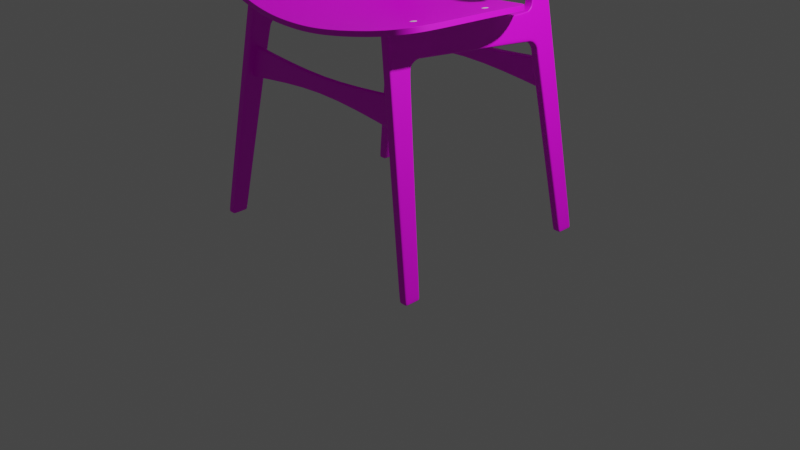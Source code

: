 # Source: part_8.blend  (saved by Blender 2.82.7; exported with 4.5.12 LTS)
import bpy
from mathutils import Matrix  # noqa: F401  (used for matrix-valued properties, if any)

bpy.ops.wm.read_factory_settings(use_empty=True)
scene = bpy.context.scene
scene.name = 'Scene'

# ---- collections
col_collection = bpy.data.collections.new('Collection'); scene.collection.children.link(col_collection)
col_references = bpy.data.collections.new('References'); scene.collection.children.link(col_references)
col_chair = bpy.data.collections.new('Chair'); scene.collection.children.link(col_chair)

# ---- images (referenced by path relative to the original .blend; pixels are not part of the script)
import os
ASSET_DIR = os.environ.get("B2B_ASSET_DIR", "")  # directory of the original .blend (textures are referenced by path, not embedded)
HERE = os.path.dirname(os.path.abspath(__file__))  # packed textures are extracted next to this script under _unpacked/

def load_image(name, relpath, width, height, colorspace="sRGB"):
    """Load a texture the original file referenced (path relative to the .blend, or extracted next to this script)."""
    p = next((c for c in (os.path.join(HERE, relpath), os.path.join(ASSET_DIR, relpath)) if relpath and os.path.exists(c)), "")
    if p:
        img = bpy.data.images.load(p, check_existing=True)
        img.name = name
    else:  # same state as the original file: an image datablock whose file is absent (Cycles renders it pink)
        img = bpy.data.images.new(name, width, height)
        img.source = "FILE"
        img.filepath = "//" + (relpath or name)
    img.colorspace_settings.name = colorspace
    return img
img_woodquarteredchiffon001_col_3k_jpg = load_image('WoodQuarteredChiffon001_COL_3K.jpg', 'Textures/WoodQuarteredChiffon001/REGULAR/3K/WoodQuarteredChiffon001_COL_3K.jpg', 1024, 1024, 'sRGB')

# ---- materials (node trees are filled in below, after node groups)
mat_material = bpy.data.materials.new('Material')
mat_material.use_transparent_shadow = False

# ---- node groups
ng_auto_smooth = bpy.data.node_groups.new('Auto Smooth', 'GeometryNodeTree')
_s = ng_auto_smooth.interface.new_socket(name='Geometry', in_out='OUTPUT', socket_type='NodeSocketGeometry')
_s = ng_auto_smooth.interface.new_socket(name='Geometry', in_out='INPUT', socket_type='NodeSocketGeometry')
_s = ng_auto_smooth.interface.new_socket(name='Angle', in_out='INPUT', socket_type='NodeSocketFloat')
_s.subtype = 'ANGLE'
_s.min_value = 0.0
_s.max_value = 3.142
ng_auto_smooth.is_modifier = True
_N = ng_auto_smooth.nodes; _L = ng_auto_smooth.links
n0 = _N.new('NodeGroupOutput'); n0.name = 'Group Output'; n0.location = (480, -100)
n1 = _N.new('NodeGroupInput'); n1.name = 'Group Input'; n1.location = (-420, -300)
n2 = _N.new('NodeGroupInput'); n2.name = 'Group Input.001'; n2.location = (-60, -100)
n3 = _N.new('GeometryNodeSetShadeSmooth'); n3.name = 'Set Shade Smooth'; n3.location = (120, -100)
n3.domain = 'EDGE'
n4 = _N.new('GeometryNodeSetShadeSmooth'); n4.name = 'Set Shade Smooth.001'; n4.location = (300, -100)
n5 = _N.new('GeometryNodeInputMeshEdgeAngle'); n5.name = 'Edge Angle'; n5.location = (-420, -220)
n6 = _N.new('GeometryNodeInputEdgeSmooth'); n6.name = 'Is Edge Smooth'; n6.location = (-60, -160)
n7 = _N.new('GeometryNodeInputShadeSmooth'); n7.name = 'Is Face Smooth'; n7.location = (-240, -340)
n8 = _N.new('FunctionNodeBooleanMath'); n8.name = 'Boolean Math'; n8.location = (-60, -220)
n9 = _N.new('FunctionNodeCompare'); n9.name = 'Compare'; n9.location = (-240, -180)
n9.operation = 'LESS_EQUAL'
_L.new(n5.outputs[0], n9.inputs[0])
_L.new(n4.outputs[0], n0.inputs[0])
_L.new(n1.outputs[1], n9.inputs[1])
_L.new(n9.outputs[0], n8.inputs[0])
_L.new(n7.outputs[0], n8.inputs[1])
_L.new(n2.outputs[0], n3.inputs[0])
_L.new(n6.outputs[0], n3.inputs[1])
_L.new(n3.outputs[0], n4.inputs[0])
_L.new(n8.outputs[0], n3.inputs[2])
n0.is_active_output = True

# ---- material node trees
mat_material.use_nodes = True; mat_material.node_tree.nodes.clear()
_N = mat_material.node_tree.nodes; _L = mat_material.node_tree.links
n0 = _N.new('ShaderNodeOutputMaterial'); n0.name = 'Material Output'; n0.location = (300, 300)
n1 = _N.new('ShaderNodeBsdfPrincipled'); n1.name = 'Principled BSDF'; n1.location = (10, 300)
n1.distribution = 'GGX'
n1.subsurface_method = 'BURLEY'
n1.inputs[3].default_value = 1.45
n1.inputs[27].default_value = (0.0, 0.0, 0.0, 1.0)
n1.inputs[28].default_value = 1.0
n2 = _N.new('ShaderNodeTexImage'); n2.name = 'Image Texture'; n2.location = (-280, 280)
n2.image = img_woodquarteredchiffon001_col_3k_jpg
_L.new(n1.outputs[0], n0.inputs[0])
_L.new(n2.outputs[0], n1.inputs[0])
n0.is_active_output = True

# ---- world
world_world = bpy.data.worlds.new('World'); scene.world = world_world
world_world.use_nodes = True; world_world.node_tree.nodes.clear()
_N = world_world.node_tree.nodes; _L = world_world.node_tree.links
n0 = _N.new('ShaderNodeOutputWorld'); n0.name = 'World Output'; n0.location = (300, 300)
n1 = _N.new('ShaderNodeBackground'); n1.name = 'Background'; n1.location = (10, 300)
n1.inputs[0].default_value = (0.05088, 0.05088, 0.05088, 1.0)
_L.new(n1.outputs[0], n0.inputs[0])
n0.is_active_output = True
world_world.color = (0.05088, 0.05088, 0.05088)
world_world.use_sun_shadow = False
world_world.sun_shadow_jitter_overblur = 0.0

# ---- cameras
cam_camera = bpy.data.cameras.new('Camera')
cam_camera.clip_end = 100.0
cam_camera.ortho_scale = 7.314

# ---- lights
light_light = bpy.data.lights.new('Light', 'POINT')
light_light.transmission_factor = 0.0
light_light.energy = 1000.0
light_light.shadow_soft_size = 0.1
light_light.shadow_maximum_resolution = 0.006
light_light.use_absolute_resolution = True

# ---- meshes
me_plane_001 = bpy.data.meshes.new('Plane.001')
me_plane_001.from_pydata([(1.22, 0.6679, -0.4765), (1.064, 0.7669, 0.5254), (0.5027, 1.036, -0.7594), (0.4255, 1.042, 0.7322), (1.037, 0.8156, -0.7449), (0.9446, 0.841, 0.6844), (1.193, 0.6811, -0.3063), (0.4865, 1.018, -0.3852), (0.9939, 0.8077, -0.3517), (1.099, 0.7445, 0.3682), (0.4457, 1.025, 0.3987), (0.9109, 0.9172, 0.399), (0.0, 1.088, -0.7802), (-1.22, 0.6679, -0.4765), (0.0, 1.063, 0.7476), (-1.064, 0.7669, 0.5254), (-0.5027, 1.036, -0.7594), (-0.4255, 1.042, 0.7322), (-1.037, 0.8156, -0.7449), (-0.9446, 0.841, 0.6844), (0.0, 1.077, -0.4083), (-1.193, 0.6811, -0.3063), (-0.4865, 1.018, -0.3852), (-0.9939, 0.8077, -0.3517), (-1.099, 0.7445, 0.3682), (-0.4457, 1.025, 0.3987), (-0.9109, 0.9172, 0.399), (0.0, 1.07, 0.402), (1.248, 0.7096, -0.4735), (1.097, 0.8043, 0.5301), (0.5151, 1.084, -0.7568), (0.4346, 1.091, 0.7339), (1.059, 0.8604, -0.7419), (0.9673, 0.8853, 0.6889), (1.222, 0.7217, -0.3053), (0.4981, 1.067, -0.3845), (1.017, 0.8518, -0.3509), (1.13, 0.7832, 0.3694), (0.4558, 1.074, 0.3991), (0.934, 0.9616, 0.4005), (0.0, 1.138, -0.7782), (-1.248, 0.7096, -0.4735), (0.0, 1.113, 0.747), (-1.097, 0.8043, 0.5301), (-0.5151, 1.084, -0.7568), (-0.4346, 1.091, 0.7339), (-1.059, 0.8604, -0.7419), (-0.9673, 0.8853, 0.6889), (0.0, 1.127, -0.4072), (-1.222, 0.7217, -0.3053), (-0.4981, 1.067, -0.3845), (-1.017, 0.8518, -0.3509), (-1.13, 0.7832, 0.3694), (-0.4558, 1.074, 0.3991), (-0.934, 0.9616, 0.4005), (0.0, 1.12, 0.4017)], [], [(11, 9, 1, 5), (27, 10, 3, 14), (10, 11, 5, 3), (2, 4, 8, 7), (12, 2, 7, 20), (4, 0, 6, 8), (7, 8, 11, 10), (20, 7, 10, 27), (8, 6, 9, 11), (26, 19, 15, 24), (27, 14, 17, 25), (25, 17, 19, 26), (16, 22, 23, 18), (12, 20, 22, 16), (18, 23, 21, 13), (22, 25, 26, 23), (20, 27, 25, 22), (23, 26, 24, 21), (39, 33, 29, 37), (55, 42, 31, 38), (38, 31, 33, 39), (30, 35, 36, 32), (40, 48, 35, 30), (32, 36, 34, 28), (35, 38, 39, 36), (48, 55, 38, 35), (36, 39, 37, 34), (54, 52, 43, 47), (55, 53, 45, 42), (53, 54, 47, 45), (44, 46, 51, 50), (40, 44, 50, 48), (46, 41, 49, 51), (50, 51, 54, 53), (48, 50, 53, 55), (51, 49, 52, 54), (0, 4, 32, 28), (1, 9, 37, 29), (14, 3, 31, 42), (2, 12, 40, 30), (3, 5, 33, 31), (4, 2, 30, 32), (5, 1, 29, 33), (6, 0, 28, 34), (9, 6, 34, 37), (18, 13, 41, 46), (24, 15, 43, 52), (17, 14, 42, 45), (12, 16, 44, 40), (19, 17, 45, 47), (16, 18, 46, 44), (15, 19, 47, 43), (13, 21, 49, 41), (21, 24, 52, 49)])
me_plane_001.polygons.foreach_set('use_smooth', [True] * 54)
_k = {(0, 4): 1.0, (1, 9): 1.0, (3, 14): 1.0, (2, 12): 1.0, (3, 5): 1.0, (2, 4): 1.0, (1, 5): 1.0, (0, 6): 1.0, (6, 9): 1.0, (13, 18): 1.0, (15, 24): 1.0, (14, 17): 1.0, (12, 16): 1.0, (17, 19): 1.0, (16, 18): 1.0, (15, 19): 1.0, (13, 21): 1.0, (21, 24): 1.0, (28, 32): 1.0, (29, 37): 1.0, (31, 42): 1.0, (30, 40): 1.0, (31, 33): 1.0, (30, 32): 1.0, (29, 33): 1.0, (28, 34): 1.0, (34, 37): 1.0, (41, 46): 1.0, (43, 52): 1.0, (42, 45): 1.0, (40, 44): 1.0, (45, 47): 1.0, (44, 46): 1.0, (43, 47): 1.0, (41, 49): 1.0, (49, 52): 1.0}
me_plane_001.attributes.new('crease_edge', 'FLOAT', 'EDGE').data.foreach_set('value', [_k.get((min(e.vertices), max(e.vertices)), 0.0) for e in me_plane_001.edges])
_uv = me_plane_001.uv_layers.new(name='UVMap')
_uv.uv.foreach_set('vector', [0.8354, 0.7805, 0.8632, 0.7786, 0.8578, 0.7956, 0.8413, 0.8122, 0.7345, 0.7774, 0.7838, 0.7788, 0.7802, 0.8155, 0.7332, 0.8155, 0.7838, 0.7788, 0.8354, 0.7805, 0.8413, 0.8122, 0.7802, 0.8155, 0.7947, 0.6514, 0.8583, 0.6557, 0.8526, 0.6991, 0.7918, 0.6927, 0.7392, 0.6471, 0.7947, 0.6514, 0.7918, 0.6927, 0.7377, 0.6881, 0.8583, 0.6557, 0.8826, 0.6866, 0.8784, 0.7051, 0.8526, 0.6991, 0.7918, 0.6927, 0.8526, 0.6991, 0.8354, 0.7805, 0.7838, 0.7788, 0.7377, 0.6881, 0.7918, 0.6927, 0.7838, 0.7788, 0.7345, 0.7774, 0.8526, 0.6991, 0.8784, 0.7051, 0.8632, 0.7786, 0.8354, 0.7805, 0.6337, 0.7733, 0.6255, 0.8045, 0.6103, 0.7868, 0.6061, 0.7694, 0.7345, 0.7774, 0.7332, 0.8155, 0.6863, 0.8121, 0.6853, 0.7753, 0.6853, 0.7753, 0.6863, 0.8121, 0.6255, 0.8045, 0.6337, 0.7733, 0.6835, 0.6474, 0.6835, 0.6888, 0.6223, 0.6908, 0.6198, 0.6472, 0.7392, 0.6471, 0.7377, 0.6881, 0.6835, 0.6888, 0.6835, 0.6474, 0.6198, 0.6472, 0.6223, 0.6908, 0.5962, 0.6951, 0.5934, 0.6763, 0.6835, 0.6888, 0.6853, 0.7753, 0.6337, 0.7733, 0.6223, 0.6908, 0.7377, 0.6881, 0.7345, 0.7774, 0.6853, 0.7753, 0.6835, 0.6888, 0.6223, 0.6908, 0.6337, 0.7733, 0.6061, 0.7694, 0.5962, 0.6951, 0.6284, 0.6055, 0.6205, 0.637, 0.6038, 0.6194, 0.5997, 0.6016, 0.7319, 0.6089, 0.7308, 0.6469, 0.6829, 0.644, 0.6816, 0.6071, 0.6816, 0.6071, 0.6829, 0.644, 0.6205, 0.637, 0.6284, 0.6055, 0.6787, 0.4794, 0.679, 0.5206, 0.6165, 0.523, 0.6139, 0.4796, 0.7358, 0.4787, 0.7346, 0.5197, 0.679, 0.5206, 0.6787, 0.4794, 0.6139, 0.4796, 0.6165, 0.523, 0.5896, 0.5274, 0.5869, 0.5088, 0.679, 0.5206, 0.6816, 0.6071, 0.6284, 0.6055, 0.6165, 0.523, 0.7346, 0.5197, 0.7319, 0.6089, 0.6816, 0.6071, 0.679, 0.5206, 0.6165, 0.523, 0.6284, 0.6055, 0.5997, 0.6016, 0.5896, 0.5274, 0.8354, 0.6116, 0.8643, 0.6095, 0.8591, 0.627, 0.8415, 0.6436, 0.7319, 0.6089, 0.7823, 0.6101, 0.7788, 0.6469, 0.7308, 0.6469, 0.7823, 0.6101, 0.8354, 0.6116, 0.8415, 0.6436, 0.7788, 0.6469, 0.7927, 0.4828, 0.8574, 0.4869, 0.8522, 0.53, 0.79, 0.5239, 0.7358, 0.4787, 0.7927, 0.4828, 0.79, 0.5239, 0.7346, 0.5197, 0.8574, 0.4869, 0.8826, 0.5176, 0.8788, 0.536, 0.8522, 0.53, 0.79, 0.5239, 0.8522, 0.53, 0.8354, 0.6116, 0.7823, 0.6101, 0.7346, 0.5197, 0.79, 0.5239, 0.7823, 0.6101, 0.7319, 0.6089, 0.8522, 0.53, 0.8788, 0.536, 0.8643, 0.6095, 0.8354, 0.6116, 0.2172, 0.5705, 0.2172, 0.5745, 0.2122, 0.5745, 0.2122, 0.5705, 0.2172, 0.5501, 0.2172, 0.5543, 0.2122, 0.5543, 0.2122, 0.5501, 0.2172, 0.5306, 0.2172, 0.5378, 0.2122, 0.5378, 0.2122, 0.5306, 0.2172, 0.5828, 0.2172, 0.5899, 0.2122, 0.5899, 0.2122, 0.5828, 0.2172, 0.5378, 0.2172, 0.546, 0.2122, 0.546, 0.2122, 0.5378, 0.2172, 0.5745, 0.2172, 0.5828, 0.2122, 0.5828, 0.2122, 0.5745, 0.2172, 0.546, 0.2172, 0.5501, 0.2122, 0.5501, 0.2122, 0.546, 0.2172, 0.5656, 0.2172, 0.5705, 0.2122, 0.5705, 0.2122, 0.5656, 0.2172, 0.5543, 0.2172, 0.5656, 0.2122, 0.5656, 0.2122, 0.5543, 0.2172, 0.4867, 0.2172, 0.4908, 0.2122, 0.4908, 0.2122, 0.4867, 0.2172, 0.507, 0.2172, 0.5112, 0.2122, 0.5112, 0.2122, 0.507, 0.2172, 0.5235, 0.2172, 0.5306, 0.2122, 0.5306, 0.2122, 0.5235, 0.2172, 0.4714, 0.2172, 0.4785, 0.2122, 0.4785, 0.2122, 0.4714, 0.2172, 0.5153, 0.2172, 0.5235, 0.2122, 0.5235, 0.2122, 0.5153, 0.2172, 0.4785, 0.2172, 0.4867, 0.2122, 0.4867, 0.2122, 0.4785, 0.2172, 0.5112, 0.2172, 0.5153, 0.2122, 0.5153, 0.2122, 0.5112, 0.2172, 0.4908, 0.2172, 0.4957, 0.2122, 0.4957, 0.2122, 0.4908, 0.2172, 0.4957, 0.2172, 0.507, 0.2122, 0.507, 0.2122, 0.4957])
me_plane_001.materials.append(mat_material)
me_plane_001.use_remesh_fix_poles = True
me_plane_001.use_remesh_preserve_attributes = False
me_plane_001.use_mirror_vertex_groups = False
me_plane_001.update()
me_cube_001 = bpy.data.meshes.new('Cube.001')
me_cube_001.from_pydata([(0.03943, -0.08797, -0.09367), (0.03943, 0.0836, -0.0933), (0.04083, 0.05331, 2.251), (0.04083, 0.2843, 2.236), (0.04083, 0.2965, 1.952), (0.04083, 1.536, 1.867), (0.04085, 0.3855, 1.982), (0.0408, 0.4103, 2.232), (0.04083, 0.2609, 1.875), (0.04083, 0.03138, 1.893), (0.03943, 0.0472, -0.09337), (0.04083, 0.2184, 1.877), (0.04083, 0.2684, 1.989), (0.04083, 0.03899, 2.007), (0.04083, 1.535, 1.91), (0.04084, 0.39, 2.028), (0.04083, 0.06878, 1.891), (0.03943, -0.04903, -0.09358), (0.04083, 0.07725, 2.003), (0.04083, 0.09277, 2.248), (0.03975, 0.08427, -0.0491), (0.03979, -0.0878, -0.04911), (0.03976, 0.04783, -0.04911), (0.03978, -0.04873, -0.04911), (0.04081, 0.4062, 2.189), (0.04083, 0.05206, 2.211), (0.04083, 0.2842, 2.192), (0.04083, 0.08801, 2.206), (0.04083, 1.774, 1.84), (0.04083, 1.774, 1.886), (0.04083, 1.864, 1.848), (0.04083, 1.835, 1.809), (0.04083, 2.078, 2.163), (0.04083, 2.092, 1.828), (0.04083, 1.869, 1.75), (0.04083, 1.907, 1.757), (0.04083, 2.095, 1.762), (0.04083, 2.074, 2.249), (0.04083, 2.066, 2.392), (0.04083, 2.069, 2.694), (0.04083, 2.08, 3.542), (0.04219, 2.221, 3.502), (0.04083, 1.412, 2.182), (0.04083, 1.463, 2.177), (0.04083, 1.532, 2.096), (0.04083, 1.531, 2.121), (0.04083, 1.774, 2.09), (0.04083, 1.774, 2.119), (0.04083, 1.858, 2.142), (0.04083, 1.836, 2.168), (0.04083, 1.888, 2.244), (0.04083, 1.85, 2.241), (0.04083, 1.879, 2.396), (0.04083, 1.838, 2.397), (0.04083, 1.82, 2.71), (0.04083, 1.849, 2.825), (0.04083, 2.056, 1.761), (0.04083, 2.053, 1.828), (0.04207, 2.182, 3.513), (0.04083, 2.04, 2.158), (0.04083, 2.036, 2.248), (0.04083, 2.029, 2.39), (0.04083, 2.033, 2.697), (0.04232, 2.22, 3.619), (0.04057, 2.166, 3.598), (0.0424, 2.123, 3.683), (0.0424, 2.111, 3.65), (0.04083, 0.2751, 1.924), (0.04083, 0.2277, 1.932), (0.04083, 0.03469, 1.952), (0.04083, 0.07367, 1.948), (0.04083, 0.3421, 1.976), (0.04083, 0.3381, 2.025), (0.04083, 0.3464, 2.234), (0.04083, 0.3448, 2.189), (0.04083, 2.093, 1.795), (0.04083, 1.856, 1.783), (0.04083, 1.898, 1.791), (0.04083, 2.056, 1.795), (0.04083, 1.812, 1.88), (0.04083, 1.808, 1.83), (0.04083, 1.82, 2.102), (0.04083, 1.809, 2.135), (0.04083, 1.874, 1.665), (0.04083, 2.099, 1.675), (0.04083, 1.917, 1.666), (0.04083, 1.653, 1.899), (0.04083, 1.655, 1.854), (0.04083, 1.652, 2.083), (0.04083, 1.655, 2.114), (0.03103, 1.531, 2.121), (0.03103, 1.463, 2.177), (0.03103, 1.774, 2.119), (0.03103, 1.836, 2.168), (0.03103, 1.85, 2.241), (0.03103, 1.838, 2.397), (0.03103, 1.82, 2.71), (0.03103, 1.809, 2.135), (0.03103, 1.655, 2.114), (0.0116, -0.08797, -0.08855), (0.01225, 0.2955, 1.954), (0.01225, 1.536, 1.867), (0.01227, 0.3853, 1.982), (0.01225, 0.2609, 1.875), (0.0116, 0.0836, -0.08818), (0.01225, 0.05331, 2.251), (0.01225, 0.03138, 1.893), (0.0116, 0.0472, -0.08825), (0.01225, 0.03899, 2.007), (0.0116, -0.04903, -0.08846), (0.01195, -0.0878, -0.044), (0.01192, 0.08427, -0.044), (0.01225, 0.05206, 2.211), (0.01225, 1.774, 1.84), (0.01225, 1.835, 1.809), (0.01225, 1.869, 1.75), (0.01244, 2.0, -0.04532), (0.01225, 0.03469, 1.952), (0.01225, 0.2751, 1.924), (0.01225, 0.3421, 1.976), (0.01225, 1.856, 1.783), (0.01225, 1.808, 1.83), (0.01225, 1.874, 1.665), (0.01225, 1.655, 1.854), (0.01225, 2.095, 1.762), (0.01225, 2.078, 2.163), (0.01225, 2.092, 1.828), (0.01182, 2.173, -0.0452), (0.01225, 2.074, 2.249), (0.01225, 2.066, 2.392), (0.01225, 2.069, 2.694), (0.01306, 2.221, 3.502), (0.01313, 2.22, 3.619), (0.01318, 2.123, 3.683), (0.01225, 2.093, 1.795), (0.01225, 2.099, 1.675), (0.03924, 2.037, -0.05023), (0.04028, 2.0, -0.05043), (0.04083, 2.06, 1.673), (0.03934, 2.134, -0.05025), (0.03965, 2.173, -0.05031), (0.01193, 2.002, -0.0887), (0.01193, 2.175, -0.0887), (0.03975, 2.039, -0.09389), (0.03975, 2.002, -0.09389), (0.03975, 2.136, -0.09389), (0.01193, 2.039, -0.0887), (0.01193, 2.136, -0.0887), (0.03975, 2.175, -0.09389), (0.04261, 2.208, 3.446), (0.04083, 2.063, 3.49), (0.04238, 2.169, 3.456), (0.0133, 2.208, 3.446), (-0.0401, -0.08797, -0.07903), (-0.0401, 0.0836, -0.07867), (-0.04083, 0.05331, 2.251), (-0.04083, 0.2843, 2.236), (-0.04083, 0.2965, 1.952), (-0.04083, 1.536, 1.867), (-0.04081, 0.3849, 1.982), (-0.04086, 0.4096, 2.232), (-0.04083, 0.2609, 1.875), (-0.04083, 0.03138, 1.893), (-0.0401, 0.0472, -0.07874), (-0.04083, 0.2184, 1.877), (-0.04083, 0.2684, 1.989), (-0.04083, 0.03899, 2.007), (-0.04083, 1.535, 1.91), (-0.04082, 0.3894, 2.028), (-0.04083, 0.06878, 1.891), (-0.0401, -0.04903, -0.07895), (-0.04083, 0.07725, 2.003), (-0.04083, 0.09277, 2.248), (-0.0003353, 0.0836, -0.08598), (-0.0003367, -0.08797, -0.08635), (0.0, 0.05331, 2.251), (0.0, 0.2952, 1.955), (0.0, 1.536, 1.867), (1.842e-05, 0.3852, 1.982), (0.0, 0.2609, 1.875), (0.0, 0.03138, 1.893), (-0.0003356, 0.0472, -0.08606), (0.0, 0.03899, 2.007), (0.0, 1.463, 2.177), (-0.0003363, -0.04903, -0.08626), (-0.03979, 0.08427, -0.03451), (-0.03975, -0.0878, -0.03451), (-0.03978, 0.04783, -0.03451), (-0.03976, -0.04873, -0.03451), (1.809e-05, -0.0878, -0.04181), (-1.91e-05, 0.08427, -0.04181), (-0.04085, 0.4058, 2.193), (-0.04083, 0.05206, 2.211), (-0.04083, 0.2842, 2.192), (-0.04083, 0.08801, 2.206), (0.0, 1.531, 2.121), (0.0, 0.05206, 2.211), (-0.04083, 1.774, 1.84), (-0.04083, 1.774, 1.886), (1.577e-11, 1.774, 1.84), (-8.873e-11, 1.774, 2.119), (-0.04083, 1.864, 1.848), (0.0, 1.836, 2.168), (-0.04083, 1.835, 1.809), (-0.04083, 2.078, 2.163), (0.0, 2.078, 2.163), (0.0, 2.092, 1.828), (-0.04083, 2.092, 1.828), (0.0, 1.835, 1.809), (-0.04083, 1.869, 1.75), (0.0, 1.869, 1.75), (-0.04083, 1.907, 1.757), (-0.04083, 2.095, 1.762), (0.0, 2.095, 1.762), (0.0005062, 2.0, -0.04313), (0.0, 1.85, 2.241), (-0.04083, 2.074, 2.249), (0.0, 2.074, 2.249), (0.0, 1.838, 2.397), (-0.04083, 2.066, 2.392), (0.0, 2.066, 2.392), (0.0, 1.82, 2.71), (-0.04083, 2.069, 2.694), (0.0, 2.069, 2.694), (-0.04083, 2.08, 3.542), (-0.04219, 2.221, 3.502), (0.0, 2.221, 3.502), (-0.04083, 1.412, 2.182), (-0.04083, 1.463, 2.177), (-0.04083, 1.532, 2.096), (-0.04083, 1.531, 2.121), (-0.04083, 1.774, 2.09), (-0.04083, 1.774, 2.119), (-0.04083, 1.858, 2.142), (-0.04083, 1.836, 2.168), (-0.04083, 1.888, 2.244), (-0.04083, 1.85, 2.241), (-0.04083, 1.879, 2.396), (-0.04083, 1.838, 2.397), (-0.04083, 1.82, 2.71), (-0.04083, 1.849, 2.825), (-0.04083, 2.056, 1.761), (-0.04083, 2.053, 1.828), (-0.04207, 2.182, 3.513), (-0.04083, 2.04, 2.158), (-0.04083, 2.036, 2.248), (-0.04083, 2.029, 2.39), (-0.04083, 2.033, 2.697), (-0.04232, 2.22, 3.619), (0.0, 2.22, 3.619), (-0.04057, 2.166, 3.598), (-0.0424, 2.123, 3.683), (0.0, 2.123, 3.683), (-0.0424, 2.111, 3.65), (-0.04083, 0.2751, 1.924), (-0.04083, 0.2277, 1.932), (-0.04083, 0.03469, 1.952), (-0.04083, 0.07367, 1.948), (0.0, 0.2751, 1.924), (0.0, 0.03469, 1.952), (-0.04083, 0.3421, 1.976), (-0.04083, 0.3381, 2.025), (-0.04083, 0.3464, 2.234), (0.0, 0.3421, 1.976), (-0.04083, 0.3448, 2.193), (0.0, 2.093, 1.795), (-0.04083, 2.093, 1.795), (-0.04083, 1.856, 1.783), (0.0, 1.856, 1.783), (-0.04083, 1.898, 1.791), (-0.04083, 2.056, 1.795), (-0.04083, 1.812, 1.88), (0.0, 1.809, 2.135), (-0.04083, 1.808, 1.83), (0.0, 1.808, 1.83), (-0.04083, 1.82, 2.102), (-0.04083, 1.809, 2.135), (-0.04083, 1.874, 1.665), (0.0, 1.874, 1.665), (0.0, 2.099, 1.675), (-0.04083, 2.099, 1.675), (-0.04083, 1.917, 1.666), (-0.04083, 1.653, 1.899), (0.0, 1.655, 1.854), (-0.04083, 1.655, 1.854), (0.0, 1.655, 2.114), (-0.04083, 1.652, 2.083), (-0.04083, 1.655, 2.114), (-0.03103, 1.531, 2.121), (-0.03103, 1.463, 2.177), (-0.03103, 1.774, 2.119), (-0.03103, 1.836, 2.168), (-0.03103, 1.85, 2.241), (-0.03103, 1.838, 2.397), (-0.03103, 1.82, 2.71), (-0.03103, 1.809, 2.135), (-0.03103, 1.655, 2.114), (-0.01227, -0.08797, -0.08415), (-0.01225, 0.2955, 1.954), (-0.01225, 1.536, 1.867), (-0.01224, 0.3851, 1.982), (-0.01225, 0.2609, 1.875), (-0.01227, 0.0836, -0.08379), (-0.01225, 0.05331, 2.251), (-0.01225, 0.03138, 1.893), (-0.01227, 0.0472, -0.08386), (-0.01225, 0.03899, 2.007), (-0.01227, -0.04903, -0.08407), (-0.01192, -0.0878, -0.03962), (-0.01195, 0.08427, -0.03961), (-0.01225, 0.05206, 2.211), (-0.01225, 1.774, 1.84), (-0.01225, 1.835, 1.809), (-0.01225, 1.869, 1.75), (-0.01143, 2.0, -0.04094), (-0.01225, 0.03469, 1.952), (-0.01225, 0.2751, 1.924), (-0.01225, 0.3421, 1.976), (-0.01225, 1.856, 1.783), (-0.01225, 1.808, 1.83), (-0.01225, 1.874, 1.665), (-0.01225, 1.655, 1.854), (-0.01225, 2.095, 1.762), (-0.01225, 2.078, 2.163), (-0.01225, 2.092, 1.828), (-0.01206, 2.173, -0.04082), (-0.01225, 2.074, 2.249), (-0.01225, 2.066, 2.392), (-0.01225, 2.069, 2.694), (-0.01306, 2.221, 3.502), (-0.01313, 2.22, 3.619), (-0.01318, 2.123, 3.683), (-0.01225, 2.093, 1.795), (-0.01225, 2.099, 1.675), (-0.0403, 2.037, -0.03564), (-0.03926, 2.0, -0.03583), (-0.04083, 2.06, 1.673), (-0.0402, 2.134, -0.03565), (-0.03989, 2.173, -0.03571), (-0.0001201, 2.173, -0.04301), (-3.248e-09, 2.002, -0.08647), (-0.01193, 2.002, -0.08425), (-0.01193, 2.175, -0.08425), (-0.03975, 2.039, -0.07906), (-0.03975, 2.002, -0.07906), (-3.337e-09, 2.175, -0.08647), (-0.03975, 2.136, -0.07906), (-3.267e-09, 2.039, -0.08647), (-0.01193, 2.039, -0.08425), (-0.01193, 2.136, -0.08425), (-3.317e-09, 2.136, -0.08647), (-0.03975, 2.175, -0.07906), (0.0, 2.208, 3.446), (-0.04261, 2.208, 3.446), (-0.04083, 2.063, 3.49), (-0.04238, 2.169, 3.456), (-0.0133, 2.208, 3.446)], [], [(109, 17, 0, 99), (27, 19, 2, 25), (15, 6, 5, 14), (118, 100, 4, 67), (70, 18, 13, 69), (7, 24, 44, 42), (72, 71, 6, 15), (23, 16, 9, 21), (111, 103, 8, 20), (20, 8, 11, 22), (67, 4, 12, 68), (104, 1, 10, 107), (74, 72, 15, 24), (81, 79, 30, 48), (98, 89, 47, 92), (22, 11, 16, 23), (68, 12, 18, 70), (26, 3, 19, 27), (107, 10, 17, 109), (110, 106, 180, 189), (119, 263, 178, 102), (102, 178, 177, 101), (117, 108, 182, 259), (112, 105, 175, 196), (99, 110, 189, 174), (10, 22, 23, 17), (1, 20, 22, 10), (104, 111, 20, 1), (17, 23, 21, 0), (108, 112, 196, 182), (12, 26, 27, 18), (88, 86, 29, 46), (73, 74, 24, 7), (86, 87, 28, 29), (18, 27, 25, 13), (24, 15, 14, 44), (123, 283, 199, 113), (97, 82, 49, 93), (79, 80, 31, 30), (59, 57, 33, 32), (121, 274, 208, 114), (126, 125, 32, 33), (134, 75, 36, 124), (122, 278, 214, 116), (59, 32, 37, 60), (77, 76, 34, 35), (120, 268, 210, 115), (93, 49, 51, 94), (78, 56, 36, 75), (135, 84, 140, 127), (85, 83, 137, 136), (138, 85, 136, 139), (95, 53, 54, 96), (94, 51, 53, 95), (125, 205, 217, 128), (151, 149, 41, 58), (128, 217, 220, 129), (60, 37, 38, 61), (152, 352, 226, 131), (129, 220, 223, 130), (61, 38, 39, 62), (42, 44, 45, 43), (88, 46, 47, 89), (81, 48, 49, 82), (51, 49, 48, 50), (53, 51, 50, 52), (54, 53, 52, 55), (90, 91, 43, 45), (52, 61, 62, 55), (50, 60, 61, 52), (150, 151, 58, 40), (84, 138, 139, 140), (77, 35, 56, 78), (48, 59, 60, 50), (48, 30, 57, 59), (131, 226, 249, 132), (58, 41, 63, 64), (132, 249, 252, 133), (64, 63, 65, 66), (58, 64, 66, 40), (106, 117, 259, 180), (11, 68, 70, 16), (8, 67, 68, 11), (16, 70, 69, 9), (103, 118, 67, 8), (3, 26, 74, 73), (100, 176, 263, 119), (26, 12, 72, 74), (12, 4, 71, 72), (30, 77, 78, 57), (57, 78, 75, 33), (114, 208, 268, 120), (30, 31, 76, 77), (126, 33, 75, 134), (46, 81, 82, 47), (113, 199, 274, 121), (29, 28, 80, 79), (92, 47, 82, 97), (46, 29, 79, 81), (36, 56, 138, 84), (56, 35, 85, 138), (35, 34, 83, 85), (124, 36, 84, 135), (115, 210, 278, 122), (44, 88, 89, 45), (101, 177, 283, 123), (14, 5, 87, 86), (44, 14, 86, 88), (90, 45, 89, 98), (195, 90, 98, 285), (200, 92, 97, 272), (195, 183, 91, 90), (215, 94, 95, 218), (218, 95, 96, 221), (202, 93, 94, 215), (272, 97, 93, 202), (285, 98, 92, 200), (5, 101, 123, 87), (34, 115, 122, 83), (28, 113, 121, 80), (31, 114, 120, 76), (4, 100, 119, 71), (179, 258, 118, 103), (9, 69, 117, 106), (76, 120, 115, 34), (83, 122, 116, 137), (80, 121, 114, 31), (87, 123, 113, 28), (13, 25, 112, 108), (173, 190, 111, 104), (0, 21, 110, 99), (25, 2, 105, 112), (69, 13, 108, 117), (6, 102, 101, 5), (71, 119, 102, 6), (21, 9, 106, 110), (181, 107, 109, 184), (173, 104, 107, 181), (190, 179, 103, 111), (258, 176, 100, 118), (184, 109, 99, 174), (213, 124, 135, 279), (206, 126, 134, 265), (63, 132, 133, 65), (41, 131, 132, 63), (38, 129, 130, 39), (149, 152, 131, 41), (37, 128, 129, 38), (32, 125, 128, 37), (279, 135, 127, 339), (265, 134, 124, 213), (206, 205, 125, 126), (137, 116, 141, 144), (116, 214, 340, 141), (139, 136, 143, 145), (140, 139, 145, 148), (127, 140, 148, 142), (339, 127, 142, 345), (136, 137, 144, 143), (350, 345, 142, 147), (340, 347, 146, 141), (347, 350, 147, 146), (143, 144, 141, 146), (145, 143, 146, 147), (148, 145, 147, 142), (39, 130, 152, 149), (55, 62, 151, 150), (130, 223, 352, 152), (62, 39, 149, 151), (307, 297, 153, 170), (194, 192, 155, 172), (168, 167, 158, 159), (316, 254, 157, 298), (257, 256, 166, 171), (160, 227, 229, 191), (261, 168, 159, 260), (188, 186, 162, 169), (309, 185, 161, 301), (185, 187, 164, 161), (254, 255, 165, 157), (302, 305, 163, 154), (264, 191, 168, 261), (275, 233, 201, 271), (296, 290, 232, 287), (187, 188, 169, 164), (255, 257, 171, 165), (193, 194, 172, 156), (305, 307, 170, 163), (308, 189, 180, 304), (317, 300, 178, 263), (300, 299, 177, 178), (315, 259, 182, 306), (310, 196, 175, 303), (297, 174, 189, 308), (163, 170, 188, 187), (154, 163, 187, 185), (302, 154, 185, 309), (170, 153, 186, 188), (306, 182, 196, 310), (165, 171, 194, 193), (286, 231, 198, 282), (262, 160, 191, 264), (282, 198, 197, 284), (171, 166, 192, 194), (191, 229, 167, 168), (321, 311, 199, 283), (295, 291, 234, 276), (271, 201, 203, 273), (244, 204, 207, 242), (319, 312, 208, 274), (324, 207, 204, 323), (332, 322, 212, 266), (320, 314, 214, 278), (244, 245, 216, 204), (269, 211, 209, 267), (318, 313, 210, 268), (291, 292, 236, 234), (270, 266, 212, 241), (333, 325, 338, 280), (281, 334, 335, 277), (336, 337, 334, 281), (293, 294, 239, 238), (292, 293, 238, 236), (323, 326, 217, 205), (355, 243, 225, 353), (326, 327, 220, 217), (245, 246, 219, 216), (356, 329, 226, 352), (327, 328, 223, 220), (246, 247, 222, 219), (227, 228, 230, 229), (286, 287, 232, 231), (275, 276, 234, 233), (236, 235, 233, 234), (238, 237, 235, 236), (239, 240, 237, 238), (288, 230, 228, 289), (237, 240, 247, 246), (235, 237, 246, 245), (354, 224, 243, 355), (280, 338, 337, 336), (269, 270, 241, 211), (233, 235, 245, 244), (233, 244, 242, 201), (329, 330, 249, 226), (243, 250, 248, 225), (330, 331, 252, 249), (250, 253, 251, 248), (243, 224, 253, 250), (304, 180, 259, 315), (164, 169, 257, 255), (161, 164, 255, 254), (169, 162, 256, 257), (301, 161, 254, 316), (156, 262, 264, 193), (298, 317, 263, 176), (193, 264, 261, 165), (165, 261, 260, 157), (201, 242, 270, 269), (242, 207, 266, 270), (312, 318, 268, 208), (201, 269, 267, 203), (324, 332, 266, 207), (231, 232, 276, 275), (311, 319, 274, 199), (198, 271, 273, 197), (290, 295, 276, 232), (231, 275, 271, 198), (212, 280, 336, 241), (241, 336, 281, 211), (211, 281, 277, 209), (322, 333, 280, 212), (313, 320, 278, 210), (229, 230, 287, 286), (299, 321, 283, 177), (167, 282, 284, 158), (229, 286, 282, 167), (288, 296, 287, 230), (195, 285, 296, 288), (200, 272, 295, 290), (195, 288, 289, 183), (215, 218, 293, 292), (218, 221, 294, 293), (202, 215, 292, 291), (272, 202, 291, 295), (285, 200, 290, 296), (158, 284, 321, 299), (209, 277, 320, 313), (197, 273, 319, 311), (203, 267, 318, 312), (157, 260, 317, 298), (179, 301, 316, 258), (162, 304, 315, 256), (267, 209, 313, 318), (277, 335, 314, 320), (273, 203, 312, 319), (284, 197, 311, 321), (166, 306, 310, 192), (173, 302, 309, 190), (153, 297, 308, 186), (192, 310, 303, 155), (256, 315, 306, 166), (159, 158, 299, 300), (260, 159, 300, 317), (186, 308, 304, 162), (181, 184, 307, 305), (173, 181, 305, 302), (190, 309, 301, 179), (258, 316, 298, 176), (184, 174, 297, 307), (213, 279, 333, 322), (206, 265, 332, 324), (248, 251, 331, 330), (225, 248, 330, 329), (219, 222, 328, 327), (353, 225, 329, 356), (216, 219, 327, 326), (204, 216, 326, 323), (279, 339, 325, 333), (265, 213, 322, 332), (206, 324, 323, 205), (335, 344, 341, 314), (314, 341, 340, 214), (337, 346, 343, 334), (338, 351, 346, 337), (325, 342, 351, 338), (339, 345, 342, 325), (334, 343, 344, 335), (350, 349, 342, 345), (340, 341, 348, 347), (347, 348, 349, 350), (343, 348, 341, 344), (346, 349, 348, 343), (351, 342, 349, 346), (222, 353, 356, 328), (240, 354, 355, 247), (328, 356, 352, 223), (247, 355, 353, 222), (55, 150, 40, 66, 65, 133, 252, 331, 251, 253, 224, 354, 240, 239, 294, 221, 96, 54)])
_k = {(6, 102): 1.0, (7, 24): 1.0, (6, 15): 1.0, (15, 24): 1.0, (28, 29): 1.0, (28, 113): 1.0, (54, 55): 1.0, (46, 47): 1.0, (29, 46): 1.0, (92, 200): 1.0, (96, 221): 1.0, (55, 150): 1.0, (65, 66): 1.0, (65, 133): 1.0, (40, 66): 1.0, (47, 92): 1.0, (54, 96): 1.0, (102, 178): 1.0, (113, 199): 1.0, (133, 252): 1.0, (40, 150): 1.0, (159, 300): 1.0, (160, 191): 1.0, (159, 168): 1.0, (168, 191): 1.0, (197, 198): 1.0, (197, 311): 1.0, (239, 240): 1.0, (231, 232): 1.0, (198, 231): 1.0, (200, 290): 1.0, (221, 294): 1.0, (240, 354): 1.0, (251, 253): 1.0, (251, 331): 1.0, (224, 253): 1.0, (232, 290): 1.0, (239, 294): 1.0, (178, 300): 1.0, (199, 311): 1.0, (252, 331): 1.0, (224, 354): 1.0}
me_cube_001.attributes.new('crease_edge', 'FLOAT', 'EDGE').data.foreach_set('value', [_k.get((min(e.vertices), max(e.vertices)), 0.0) for e in me_cube_001.edges])
_uv = me_cube_001.uv_layers.new(name='UVMap')
_uv.uv.foreach_set('vector', [0.1933, 0.1958, 0.1981, 0.1958, 0.1981, 0.2025, 0.1933, 0.2025, 0.3043, 0.04213, 0.3058, 0.03435, 0.3113, 0.03768, 0.3102, 0.04273, 0.09656, 0.1422, 0.1044, 0.1422, 0.1039, 0.3404, 0.09665, 0.3394, 0.1168, 0.1717, 0.1167, 0.1636, 0.1232, 0.1638, 0.1231, 0.1719, 0.3025, 0.08756, 0.3029, 0.07767, 0.3098, 0.07761, 0.3096, 0.08759, 0.06134, 0.1421, 0.06873, 0.1421, 0.06493, 0.3357, 0.05247, 0.3138, 0.2564, 0.06975, 0.255, 0.07873, 0.247, 0.07715, 0.2467, 0.06852, 0.3014, 0.4083, 0.3024, 0.0981, 0.3088, 0.09866, 0.3082, 0.4085, 0.1175, 0.4342, 0.1172, 0.1833, 0.1223, 0.1832, 0.1225, 0.4353, 0.2791, 0.407, 0.269, 0.09766, 0.2762, 0.0978, 0.285, 0.4074, 0.2668, 0.08905, 0.2632, 0.08372, 0.2687, 0.07745, 0.2753, 0.0881, 0.1933, 0.1731, 0.1981, 0.1731, 0.1981, 0.1793, 0.1933, 0.1793, 0.2577, 0.03901, 0.2564, 0.06975, 0.2467, 0.06852, 0.2462, 0.03791, 0.4336, 0.571, 0.4322, 0.5144, 0.4455, 0.5064, 0.4432, 0.5812, 0.1682, 0.2094, 0.1699, 0.2094, 0.1699, 0.2298, 0.1682, 0.2298, 0.285, 0.4074, 0.2762, 0.0978, 0.3024, 0.0981, 0.3014, 0.4083, 0.2753, 0.0881, 0.2687, 0.07745, 0.3029, 0.07767, 0.3025, 0.08756, 0.269, 0.03944, 0.2699, 0.03129, 0.3058, 0.03435, 0.3043, 0.04213, 0.1933, 0.1793, 0.1981, 0.1793, 0.1981, 0.1958, 0.1933, 0.1958, 0.3138, 0.407, 0.3142, 0.0991, 0.3171, 0.0992, 0.317, 0.4064, 0.1168, 0.152, 0.114, 0.152, 0.114, 0.1421, 0.1168, 0.1421, 0.1417, 0.1527, 0.1417, 0.1497, 0.3177, 0.15, 0.3178, 0.1526, 0.3148, 0.08763, 0.3149, 0.07766, 0.3171, 0.07766, 0.3171, 0.08765, 0.315, 0.04296, 0.3149, 0.03648, 0.317, 0.03627, 0.317, 0.04296, 0.3141, 0.417, 0.3138, 0.407, 0.317, 0.4064, 0.3168, 0.4166, 0.2845, 0.4148, 0.285, 0.4074, 0.3014, 0.4083, 0.3008, 0.4164, 0.2785, 0.4143, 0.2791, 0.407, 0.285, 0.4074, 0.2845, 0.4148, 0.1169, 0.4446, 0.1175, 0.4342, 0.1225, 0.4353, 0.1233, 0.4453, 0.3008, 0.4164, 0.3014, 0.4083, 0.3082, 0.4085, 0.3079, 0.4173, 0.3149, 0.07766, 0.315, 0.04296, 0.317, 0.04296, 0.3171, 0.07766, 0.2687, 0.07745, 0.269, 0.03944, 0.3043, 0.04213, 0.3029, 0.07767, 0.06518, 0.3565, 0.09651, 0.3599, 0.09654, 0.3807, 0.06185, 0.3771, 0.2582, 0.0304, 0.2577, 0.03901, 0.2462, 0.03791, 0.2461, 0.02977, 0.09651, 0.3599, 0.1042, 0.361, 0.1044, 0.3815, 0.09654, 0.3807, 0.3029, 0.07767, 0.3043, 0.04213, 0.3102, 0.04273, 0.3098, 0.07761, 0.06873, 0.1421, 0.09656, 0.1422, 0.09665, 0.3394, 0.06493, 0.3357, 0.3412, 0.1524, 0.3412, 0.15, 0.3644, 0.15, 0.3644, 0.1524, 0.1601, 0.1243, 0.1638, 0.1243, 0.1638, 0.1402, 0.1601, 0.1402, 0.4322, 0.5144, 0.4314, 0.5017, 0.4383, 0.4963, 0.4455, 0.5064, 0.4893, 0.5858, 0.4936, 0.5021, 0.5036, 0.502, 0.4991, 0.5873, 0.1351, 0.4293, 0.1324, 0.4293, 0.1324, 0.4218, 0.1351, 0.4218, 0.6358, 0.6583, 0.7009, 0.6583, 0.7009, 0.6638, 0.6357, 0.6639, 0.6294, 0.6583, 0.6293, 0.6638, 0.6229, 0.6637, 0.6231, 0.6583, 0.1355, 0.3883, 0.1324, 0.3883, 0.1326, 0.1529, 0.1357, 0.1523, 0.4893, 0.5858, 0.4991, 0.5873, 0.4977, 0.6091, 0.4879, 0.6088, 0.4545, 0.4921, 0.4438, 0.4898, 0.4472, 0.4816, 0.4568, 0.4834, 0.1351, 0.4145, 0.1324, 0.4145, 0.1324, 0.407, 0.1351, 0.407, 0.1601, 0.1402, 0.1638, 0.1402, 0.1638, 0.168, 0.1601, 0.168, 0.4946, 0.4937, 0.4947, 0.4848, 0.5046, 0.4852, 0.5041, 0.4936, 0.6063, 0.6587, 0.6064, 0.6629, 0.3961, 0.6629, 0.397, 0.6587, 0.4598, 0.4604, 0.4487, 0.4598, 0.4864, 0.02393, 0.4958, 0.0241, 0.496, 0.4626, 0.4598, 0.4604, 0.4958, 0.0241, 0.5206, 0.02442, 0.1601, 0.2261, 0.1638, 0.2261, 0.1638, 0.3429, 0.1601, 0.3429, 0.1601, 0.168, 0.1638, 0.168, 0.1638, 0.2261, 0.1601, 0.2261, 0.7009, 0.6583, 0.7009, 0.6559, 0.7175, 0.6559, 0.7175, 0.6583, 0.5179, 0.9165, 0.5279, 0.914, 0.531, 0.9282, 0.521, 0.9311, 0.7175, 0.6583, 0.7175, 0.6559, 0.7452, 0.6559, 0.7452, 0.6583, 0.4879, 0.6088, 0.4977, 0.6091, 0.4953, 0.6455, 0.4859, 0.6448, 0.9458, 0.6584, 0.9458, 0.6559, 0.9564, 0.6559, 0.9564, 0.6584, 0.7452, 0.6583, 0.7452, 0.6559, 0.8038, 0.6559, 0.8038, 0.6584, 0.4859, 0.6448, 0.4953, 0.6455, 0.4949, 0.7224, 0.4858, 0.723, 0.05247, 0.3138, 0.06493, 0.3357, 0.06075, 0.3352, 0.05242, 0.3226, 0.06518, 0.3565, 0.06185, 0.3771, 0.05677, 0.3766, 0.05981, 0.3564, 0.4336, 0.571, 0.4432, 0.5812, 0.4373, 0.5877, 0.4306, 0.5791, 0.4406, 0.6064, 0.4373, 0.5877, 0.4432, 0.5812, 0.4504, 0.6072, 0.4372, 0.6459, 0.4406, 0.6064, 0.4504, 0.6072, 0.4476, 0.6459, 0.4315, 0.7256, 0.4372, 0.6459, 0.4476, 0.6459, 0.4387, 0.755, 0.1682, 0.1881, 0.1682, 0.173, 0.1699, 0.173, 0.1699, 0.1881, 0.4476, 0.6459, 0.4859, 0.6448, 0.4858, 0.723, 0.4387, 0.755, 0.4504, 0.6072, 0.4879, 0.6088, 0.4859, 0.6448, 0.4476, 0.6459, 0.4908, 0.9247, 0.5179, 0.9165, 0.521, 0.9311, 0.495, 0.9381, 0.5058, 0.4632, 0.496, 0.4626, 0.5206, 0.02442, 0.5304, 0.02453, 0.4545, 0.4921, 0.4568, 0.4834, 0.4947, 0.4848, 0.4946, 0.4937, 0.4432, 0.5812, 0.4893, 0.5858, 0.4879, 0.6088, 0.4504, 0.6072, 0.4432, 0.5812, 0.4455, 0.5064, 0.4936, 0.5021, 0.4893, 0.5858, 0.9564, 0.6584, 0.9564, 0.6559, 0.9783, 0.6559, 0.9783, 0.6584, 0.521, 0.9311, 0.531, 0.9282, 0.5303, 0.9582, 0.5167, 0.9527, 0.9783, 0.6584, 0.9783, 0.6559, 0.9999, 0.6559, 0.9999, 0.6584, 0.5167, 0.9527, 0.5303, 0.9582, 0.5054, 0.974, 0.5024, 0.9656, 0.521, 0.9311, 0.5167, 0.9527, 0.5024, 0.9656, 0.495, 0.9381, 0.3142, 0.0991, 0.3148, 0.08763, 0.3171, 0.08765, 0.3171, 0.0992, 0.2762, 0.0978, 0.2753, 0.0881, 0.3025, 0.08756, 0.3024, 0.0981, 0.269, 0.09766, 0.2668, 0.08905, 0.2753, 0.0881, 0.2762, 0.0978, 0.3024, 0.0981, 0.3025, 0.08756, 0.3096, 0.08759, 0.3088, 0.09866, 0.1172, 0.1833, 0.1168, 0.1717, 0.1231, 0.1719, 0.1223, 0.1832, 0.2699, 0.03129, 0.269, 0.03944, 0.2577, 0.03901, 0.2582, 0.0304, 0.1167, 0.1636, 0.114, 0.1636, 0.114, 0.152, 0.1168, 0.152, 0.269, 0.03944, 0.2687, 0.07745, 0.2564, 0.06975, 0.2577, 0.03901, 0.2687, 0.07745, 0.2632, 0.08372, 0.255, 0.07873, 0.2564, 0.06975, 0.4455, 0.5064, 0.4545, 0.4921, 0.4946, 0.4937, 0.4936, 0.5021, 0.4936, 0.5021, 0.4946, 0.4937, 0.5041, 0.4936, 0.5036, 0.502, 0.1351, 0.4218, 0.1324, 0.4218, 0.1324, 0.4145, 0.1351, 0.4145, 0.4455, 0.5064, 0.4383, 0.4963, 0.4438, 0.4898, 0.4545, 0.4921, 0.6358, 0.6583, 0.6357, 0.6639, 0.6293, 0.6638, 0.6294, 0.6583, 0.4219, 0.5676, 0.4336, 0.571, 0.4306, 0.5791, 0.4218, 0.5752, 0.1351, 0.437, 0.1324, 0.437, 0.1324, 0.4293, 0.1351, 0.4293, 0.4226, 0.5159, 0.4227, 0.5041, 0.4314, 0.5017, 0.4322, 0.5144, 0.1601, 0.1103, 0.1638, 0.1103, 0.1638, 0.1243, 0.1601, 0.1243, 0.4219, 0.5676, 0.4226, 0.5159, 0.4322, 0.5144, 0.4336, 0.571, 0.5046, 0.4852, 0.4947, 0.4848, 0.496, 0.4626, 0.5058, 0.4632, 0.4947, 0.4848, 0.4568, 0.4834, 0.4598, 0.4604, 0.496, 0.4626, 0.4568, 0.4834, 0.4472, 0.4816, 0.4487, 0.4598, 0.4598, 0.4604, 0.6231, 0.6583, 0.6229, 0.6637, 0.6064, 0.6629, 0.6063, 0.6587, 0.1351, 0.407, 0.1324, 0.407, 0.1324, 0.3883, 0.1355, 0.3883, 0.06493, 0.3357, 0.06518, 0.3565, 0.05981, 0.3564, 0.06075, 0.3352, 0.3178, 0.1526, 0.3177, 0.15, 0.3412, 0.15, 0.3412, 0.1524, 0.09665, 0.3394, 0.1039, 0.3404, 0.1042, 0.361, 0.09651, 0.3599, 0.06493, 0.3357, 0.09665, 0.3394, 0.09651, 0.3599, 0.06518, 0.3565, 0.1682, 0.1881, 0.1699, 0.1881, 0.1699, 0.2094, 0.1682, 0.2094, 0.1629, 0.1881, 0.1682, 0.1881, 0.1682, 0.2094, 0.1629, 0.2094, 0.1486, 0.1103, 0.1601, 0.1103, 0.1601, 0.1243, 0.1486, 0.1243, 0.1629, 0.1881, 0.1629, 0.173, 0.1682, 0.173, 0.1682, 0.1881, 0.1486, 0.168, 0.1601, 0.168, 0.1601, 0.2261, 0.1486, 0.2261, 0.1486, 0.2261, 0.1601, 0.2261, 0.1601, 0.3429, 0.1486, 0.3429, 0.1486, 0.1402, 0.1601, 0.1402, 0.1601, 0.168, 0.1486, 0.168, 0.1486, 0.1243, 0.1601, 0.1243, 0.1601, 0.1402, 0.1486, 0.1402, 0.1629, 0.2094, 0.1682, 0.2094, 0.1682, 0.2298, 0.1629, 0.2298, 0.3177, 0.1575, 0.3178, 0.1526, 0.3412, 0.1524, 0.3411, 0.1579, 0.1412, 0.4069, 0.1351, 0.407, 0.1355, 0.3883, 0.1403, 0.3884, 0.1413, 0.437, 0.1351, 0.437, 0.1351, 0.4293, 0.1413, 0.4293, 0.1413, 0.4218, 0.1351, 0.4218, 0.1351, 0.4145, 0.1413, 0.4145, 0.1232, 0.1638, 0.1167, 0.1636, 0.1168, 0.152, 0.1233, 0.152, 0.114, 0.1833, 0.114, 0.1717, 0.1168, 0.1717, 0.1172, 0.1833, 0.3088, 0.09866, 0.3096, 0.08759, 0.3148, 0.08763, 0.3142, 0.0991, 0.1413, 0.4145, 0.1351, 0.4145, 0.1351, 0.407, 0.1412, 0.4069, 0.1403, 0.3884, 0.1355, 0.3883, 0.1357, 0.1523, 0.1405, 0.1513, 0.1413, 0.4293, 0.1351, 0.4293, 0.1351, 0.4218, 0.1413, 0.4218, 0.3411, 0.1579, 0.3412, 0.1524, 0.3644, 0.1524, 0.3644, 0.158, 0.3098, 0.07761, 0.3102, 0.04273, 0.315, 0.04296, 0.3149, 0.07766, 0.1141, 0.4441, 0.1142, 0.4336, 0.1175, 0.4342, 0.1169, 0.4446, 0.3079, 0.4173, 0.3082, 0.4085, 0.3138, 0.407, 0.3141, 0.417, 0.3102, 0.04273, 0.3113, 0.03768, 0.3149, 0.03648, 0.315, 0.04296, 0.3096, 0.08759, 0.3098, 0.07761, 0.3149, 0.07766, 0.3148, 0.08763, 0.1417, 0.1571, 0.1417, 0.1527, 0.3178, 0.1526, 0.3177, 0.1575, 0.1233, 0.152, 0.1168, 0.152, 0.1168, 0.1421, 0.1233, 0.1421, 0.3082, 0.4085, 0.3088, 0.09866, 0.3142, 0.0991, 0.3138, 0.407, 0.1912, 0.1793, 0.1933, 0.1793, 0.1933, 0.1958, 0.1912, 0.1958, 0.1912, 0.1731, 0.1933, 0.1731, 0.1933, 0.1793, 0.1912, 0.1793, 0.1142, 0.4336, 0.114, 0.1833, 0.1172, 0.1833, 0.1175, 0.4342, 0.114, 0.1717, 0.114, 0.1636, 0.1167, 0.1636, 0.1168, 0.1717, 0.1912, 0.1958, 0.1933, 0.1958, 0.1933, 0.2025, 0.1912, 0.2025, 0.6231, 0.6559, 0.6231, 0.6583, 0.6063, 0.6587, 0.6063, 0.6559, 0.6358, 0.6559, 0.6358, 0.6583, 0.6294, 0.6583, 0.6294, 0.6559, 0.9783, 0.6638, 0.9783, 0.6584, 0.9999, 0.6584, 0.9999, 0.6638, 0.9564, 0.6638, 0.9564, 0.6584, 0.9783, 0.6584, 0.9783, 0.6638, 0.7452, 0.6638, 0.7452, 0.6583, 0.8038, 0.6584, 0.8038, 0.6638, 0.9458, 0.6639, 0.9458, 0.6584, 0.9564, 0.6584, 0.9564, 0.6638, 0.7175, 0.6638, 0.7175, 0.6583, 0.7452, 0.6583, 0.7452, 0.6638, 0.7009, 0.6638, 0.7009, 0.6583, 0.7175, 0.6583, 0.7175, 0.6638, 0.6063, 0.6559, 0.6063, 0.6587, 0.397, 0.6587, 0.3976, 0.656, 0.6294, 0.6559, 0.6294, 0.6583, 0.6231, 0.6583, 0.6231, 0.6559, 0.6358, 0.6559, 0.7009, 0.6559, 0.7009, 0.6583, 0.6358, 0.6583, 0.1405, 0.1513, 0.1357, 0.1523, 0.1352, 0.1427, 0.1411, 0.1421, 0.1357, 0.1523, 0.1326, 0.1529, 0.1325, 0.1432, 0.1352, 0.1427, 0.5206, 0.02442, 0.4958, 0.0241, 0.4965, 0.013, 0.5213, 0.01333, 0.5304, 0.02453, 0.5206, 0.02442, 0.5213, 0.01333, 0.531, 0.01345, 0.397, 0.6587, 0.3961, 0.6629, 0.388, 0.6636, 0.3885, 0.6583, 0.3976, 0.656, 0.397, 0.6587, 0.3885, 0.6583, 0.3889, 0.656, 0.4958, 0.0241, 0.4864, 0.02393, 0.487, 0.01288, 0.4965, 0.013, 0.1771, 0.1961, 0.1771, 0.2027, 0.175, 0.2027, 0.175, 0.1961, 0.1771, 0.173, 0.1771, 0.1794, 0.175, 0.1794, 0.175, 0.173, 0.1771, 0.1794, 0.1771, 0.1961, 0.175, 0.1961, 0.175, 0.1794, 0.1701, 0.1794, 0.1701, 0.173, 0.175, 0.173, 0.175, 0.1794, 0.1701, 0.1961, 0.1701, 0.1794, 0.175, 0.1794, 0.175, 0.1961, 0.1701, 0.2027, 0.1701, 0.1961, 0.175, 0.1961, 0.175, 0.2027, 0.8038, 0.6638, 0.8038, 0.6584, 0.9458, 0.6584, 0.9458, 0.6639, 0.4387, 0.755, 0.4858, 0.723, 0.5179, 0.9165, 0.4908, 0.9247, 0.8038, 0.6584, 0.8038, 0.6559, 0.9458, 0.6559, 0.9458, 0.6584, 0.4858, 0.723, 0.4949, 0.7224, 0.5279, 0.914, 0.5179, 0.9165, 0.1891, 0.1958, 0.1891, 0.2025, 0.1843, 0.2025, 0.1843, 0.1958, 0.3298, 0.04212, 0.3239, 0.04273, 0.3228, 0.03767, 0.3283, 0.03434, 0.04427, 0.3815, 0.04436, 0.1842, 0.05163, 0.1832, 0.05215, 0.3815, 0.1112, 0.1717, 0.1049, 0.1719, 0.1048, 0.1638, 0.1113, 0.1636, 0.3316, 0.08754, 0.3246, 0.08757, 0.3243, 0.0776, 0.3312, 0.07765, 0.009056, 0.3816, 0.0001835, 0.2098, 0.01264, 0.1879, 0.01569, 0.3816, 0.3777, 0.06969, 0.3872, 0.06846, 0.387, 0.07708, 0.3791, 0.07866, 0.3325, 0.4053, 0.3257, 0.4054, 0.3254, 0.09863, 0.3318, 0.09807, 0.1109, 0.4331, 0.1059, 0.4321, 0.1057, 0.1832, 0.1107, 0.1833, 0.3549, 0.4041, 0.3489, 0.4045, 0.358, 0.09774, 0.3651, 0.0976, 0.3673, 0.08898, 0.3588, 0.08805, 0.3654, 0.07739, 0.3709, 0.08366, 0.1891, 0.1731, 0.1891, 0.1793, 0.1843, 0.1793, 0.1843, 0.173, 0.3763, 0.03817, 0.3877, 0.03705, 0.3872, 0.06846, 0.3777, 0.06969, 0.4697, 0.2717, 0.4762, 0.2648, 0.4778, 0.3152, 0.4688, 0.3098, 0.1575, 0.2094, 0.1575, 0.2298, 0.1559, 0.2298, 0.1559, 0.2094, 0.3489, 0.4045, 0.3325, 0.4053, 0.3318, 0.09807, 0.358, 0.09774, 0.3588, 0.08805, 0.3316, 0.08754, 0.3312, 0.07765, 0.3654, 0.07739, 0.3651, 0.03943, 0.3298, 0.04212, 0.3283, 0.03434, 0.3642, 0.03127, 0.1891, 0.1793, 0.1891, 0.1958, 0.1843, 0.1958, 0.1843, 0.1793, 0.3202, 0.406, 0.317, 0.4064, 0.3171, 0.0992, 0.32, 0.09909, 0.1112, 0.152, 0.1112, 0.1422, 0.114, 0.1421, 0.114, 0.152, 0.1416, 0.1466, 0.3178, 0.1473, 0.3177, 0.15, 0.1417, 0.1497, 0.3194, 0.08763, 0.3171, 0.08765, 0.3171, 0.07766, 0.3192, 0.07765, 0.3191, 0.04296, 0.317, 0.04296, 0.317, 0.03627, 0.3192, 0.03647, 0.3196, 0.4161, 0.3168, 0.4166, 0.317, 0.4064, 0.3202, 0.406, 0.3494, 0.4119, 0.3331, 0.4135, 0.3325, 0.4053, 0.3489, 0.4045, 0.3554, 0.4114, 0.3494, 0.4119, 0.3489, 0.4045, 0.3549, 0.4041, 0.1112, 0.4436, 0.1049, 0.4421, 0.1059, 0.4321, 0.1109, 0.4331, 0.3331, 0.4135, 0.3258, 0.4144, 0.3257, 0.4054, 0.3325, 0.4053, 0.3192, 0.07765, 0.3171, 0.07766, 0.317, 0.04296, 0.3191, 0.04296, 0.3654, 0.07739, 0.3312, 0.07765, 0.3298, 0.04212, 0.3651, 0.03943, 0.01289, 0.1671, 0.009562, 0.1464, 0.04425, 0.1429, 0.04422, 0.1637, 0.3759, 0.03041, 0.3878, 0.02977, 0.3877, 0.03705, 0.3763, 0.03817, 0.04422, 0.1637, 0.04425, 0.1429, 0.05215, 0.1421, 0.05188, 0.1626, 0.3312, 0.07765, 0.3243, 0.0776, 0.3239, 0.04273, 0.3298, 0.04212, 0.01569, 0.3816, 0.01264, 0.1879, 0.04436, 0.1842, 0.04427, 0.3815, 0.3412, 0.1476, 0.3644, 0.1476, 0.3644, 0.15, 0.3412, 0.15, 0.137, 0.1243, 0.137, 0.1402, 0.1334, 0.1402, 0.1334, 0.1243, 0.4688, 0.3098, 0.4778, 0.3152, 0.4729, 0.322, 0.4683, 0.3183, 0.5073, 0.2617, 0.5139, 0.2606, 0.5169, 0.3182, 0.5102, 0.3181, 0.1298, 0.4293, 0.1298, 0.4218, 0.1324, 0.4218, 0.1324, 0.4293, 0.6358, 0.6536, 0.6357, 0.648, 0.7009, 0.648, 0.7009, 0.6536, 0.6294, 0.6536, 0.6231, 0.6536, 0.6229, 0.6482, 0.6293, 0.6481, 0.1293, 0.3883, 0.1295, 0.1533, 0.1326, 0.1529, 0.1324, 0.3883, 0.5073, 0.2617, 0.5064, 0.2462, 0.5129, 0.246, 0.5139, 0.2606, 0.4838, 0.3249, 0.4854, 0.3307, 0.479, 0.3319, 0.4766, 0.3264, 0.1298, 0.4145, 0.1298, 0.407, 0.1324, 0.407, 0.1324, 0.4145, 0.137, 0.1402, 0.137, 0.168, 0.1334, 0.168, 0.1334, 0.1402, 0.5109, 0.3238, 0.5173, 0.3238, 0.5176, 0.3295, 0.511, 0.3297, 0.6063, 0.6532, 0.398, 0.6532, 0.3988, 0.649, 0.6064, 0.649, 0.4874, 0.3462, 0.5117, 0.6377, 0.5053, 0.6378, 0.48, 0.3466, 0.5118, 0.3447, 0.5284, 0.6374, 0.5117, 0.6377, 0.4874, 0.3462, 0.137, 0.2261, 0.137, 0.3429, 0.1334, 0.3429, 0.1334, 0.2261, 0.137, 0.168, 0.137, 0.2261, 0.1334, 0.2261, 0.1334, 0.168, 0.7009, 0.6536, 0.7175, 0.6536, 0.7175, 0.6559, 0.7009, 0.6559, 0.5266, 0.03888, 0.5286, 0.02905, 0.5354, 0.03094, 0.5333, 0.04053, 0.7175, 0.6536, 0.7452, 0.6536, 0.7452, 0.6559, 0.7175, 0.6559, 0.5064, 0.2462, 0.505, 0.2219, 0.5113, 0.2215, 0.5129, 0.246, 0.9458, 0.6535, 0.9564, 0.6535, 0.9564, 0.6559, 0.9458, 0.6559, 0.7452, 0.6536, 0.8038, 0.6535, 0.8038, 0.6559, 0.7452, 0.6559, 0.505, 0.2219, 0.5049, 0.1692, 0.511, 0.1697, 0.5113, 0.2215, 0.0001835, 0.2098, 0.0001357, 0.201, 0.008464, 0.1884, 0.01264, 0.1879, 0.01289, 0.1671, 0.007527, 0.1672, 0.004489, 0.1469, 0.009562, 0.1464, 0.4697, 0.2717, 0.4677, 0.2662, 0.4723, 0.2604, 0.4762, 0.2648, 0.4745, 0.2478, 0.4811, 0.2473, 0.4762, 0.2648, 0.4723, 0.2604, 0.4722, 0.2212, 0.4792, 0.2212, 0.4811, 0.2473, 0.4745, 0.2478, 0.4683, 0.1675, 0.4732, 0.1477, 0.4792, 0.2212, 0.4722, 0.2212, 0.1575, 0.1881, 0.1559, 0.1881, 0.1559, 0.173, 0.1575, 0.173, 0.4792, 0.2212, 0.4732, 0.1477, 0.5049, 0.1692, 0.505, 0.2219, 0.4811, 0.2473, 0.4792, 0.2212, 0.505, 0.2219, 0.5064, 0.2462, 0.5083, 0.03335, 0.5111, 0.02429, 0.5286, 0.02905, 0.5266, 0.03888, 0.5184, 0.3443, 0.535, 0.6374, 0.5284, 0.6374, 0.5118, 0.3447, 0.4838, 0.3249, 0.5109, 0.3238, 0.511, 0.3297, 0.4854, 0.3307, 0.4762, 0.2648, 0.4811, 0.2473, 0.5064, 0.2462, 0.5073, 0.2617, 0.4762, 0.2648, 0.5073, 0.2617, 0.5102, 0.3181, 0.4778, 0.3152, 0.9564, 0.6535, 0.9783, 0.6535, 0.9783, 0.6559, 0.9564, 0.6559, 0.5286, 0.02905, 0.5258, 0.01446, 0.5349, 0.01076, 0.5354, 0.03094, 0.9783, 0.6535, 0.9999, 0.6535, 0.9999, 0.6559, 0.9783, 0.6559, 0.5258, 0.01446, 0.5161, 0.00575, 0.5182, 0.0001357, 0.5349, 0.01076, 0.5286, 0.02905, 0.5111, 0.02429, 0.5161, 0.00575, 0.5258, 0.01446, 0.32, 0.09909, 0.3171, 0.0992, 0.3171, 0.08765, 0.3194, 0.08763, 0.358, 0.09774, 0.3318, 0.09807, 0.3316, 0.08754, 0.3588, 0.08805, 0.3651, 0.0976, 0.358, 0.09774, 0.3588, 0.08805, 0.3673, 0.08898, 0.3318, 0.09807, 0.3254, 0.09863, 0.3246, 0.08757, 0.3316, 0.08754, 0.1107, 0.1833, 0.1057, 0.1832, 0.1049, 0.1719, 0.1112, 0.1717, 0.3642, 0.03127, 0.3759, 0.03041, 0.3763, 0.03817, 0.3651, 0.03943, 0.1113, 0.1636, 0.1112, 0.152, 0.114, 0.152, 0.114, 0.1636, 0.3651, 0.03943, 0.3763, 0.03817, 0.3777, 0.06969, 0.3654, 0.07739, 0.3654, 0.07739, 0.3777, 0.06969, 0.3791, 0.07866, 0.3709, 0.08366, 0.4778, 0.3152, 0.5102, 0.3181, 0.5109, 0.3238, 0.4838, 0.3249, 0.5102, 0.3181, 0.5169, 0.3182, 0.5173, 0.3238, 0.5109, 0.3238, 0.1298, 0.4218, 0.1298, 0.4145, 0.1324, 0.4145, 0.1324, 0.4218, 0.4778, 0.3152, 0.4838, 0.3249, 0.4766, 0.3264, 0.4729, 0.322, 0.6358, 0.6536, 0.6294, 0.6536, 0.6293, 0.6481, 0.6357, 0.648, 0.4619, 0.2739, 0.4618, 0.2688, 0.4677, 0.2662, 0.4697, 0.2717, 0.1298, 0.437, 0.1298, 0.4293, 0.1324, 0.4293, 0.1324, 0.437, 0.4623, 0.3088, 0.4688, 0.3098, 0.4683, 0.3183, 0.4625, 0.3168, 0.137, 0.1103, 0.137, 0.1243, 0.1334, 0.1243, 0.1334, 0.1103, 0.4619, 0.2739, 0.4697, 0.2717, 0.4688, 0.3098, 0.4623, 0.3088, 0.5176, 0.3295, 0.5184, 0.3443, 0.5118, 0.3447, 0.511, 0.3297, 0.511, 0.3297, 0.5118, 0.3447, 0.4874, 0.3462, 0.4854, 0.3307, 0.4854, 0.3307, 0.4874, 0.3462, 0.48, 0.3466, 0.479, 0.3319, 0.6231, 0.6536, 0.6063, 0.6532, 0.6064, 0.649, 0.6229, 0.6482, 0.1298, 0.407, 0.1293, 0.3883, 0.1324, 0.3883, 0.1324, 0.407, 0.01264, 0.1879, 0.008464, 0.1884, 0.007527, 0.1672, 0.01289, 0.1671, 0.3178, 0.1473, 0.3412, 0.1476, 0.3412, 0.15, 0.3177, 0.15, 0.04436, 0.1842, 0.04422, 0.1637, 0.05188, 0.1626, 0.05163, 0.1832, 0.01264, 0.1879, 0.01289, 0.1671, 0.04422, 0.1637, 0.04436, 0.1842, 0.1575, 0.1881, 0.1575, 0.2094, 0.1559, 0.2094, 0.1559, 0.1881, 0.1629, 0.1881, 0.1629, 0.2094, 0.1575, 0.2094, 0.1575, 0.1881, 0.1486, 0.1103, 0.1486, 0.1243, 0.137, 0.1243, 0.137, 0.1103, 0.1629, 0.1881, 0.1575, 0.1881, 0.1575, 0.173, 0.1629, 0.173, 0.1486, 0.168, 0.1486, 0.2261, 0.137, 0.2261, 0.137, 0.168, 0.1486, 0.2261, 0.1486, 0.3429, 0.137, 0.3429, 0.137, 0.2261, 0.1486, 0.1402, 0.1486, 0.168, 0.137, 0.168, 0.137, 0.1402, 0.1486, 0.1243, 0.1486, 0.1402, 0.137, 0.1402, 0.137, 0.1243, 0.1629, 0.2094, 0.1629, 0.2298, 0.1575, 0.2298, 0.1575, 0.2094, 0.3178, 0.1425, 0.3412, 0.1421, 0.3412, 0.1476, 0.3178, 0.1473, 0.1237, 0.4069, 0.1246, 0.3884, 0.1293, 0.3883, 0.1298, 0.407, 0.1235, 0.437, 0.1235, 0.4293, 0.1298, 0.4293, 0.1298, 0.437, 0.1236, 0.4218, 0.1236, 0.4145, 0.1298, 0.4145, 0.1298, 0.4218, 0.1048, 0.1638, 0.1047, 0.152, 0.1112, 0.152, 0.1113, 0.1636, 0.114, 0.1833, 0.1107, 0.1833, 0.1112, 0.1717, 0.114, 0.1717, 0.3254, 0.09863, 0.32, 0.09909, 0.3194, 0.08763, 0.3246, 0.08757, 0.1236, 0.4145, 0.1237, 0.4069, 0.1298, 0.407, 0.1298, 0.4145, 0.1246, 0.3884, 0.1248, 0.1543, 0.1295, 0.1533, 0.1293, 0.3883, 0.1235, 0.4293, 0.1236, 0.4218, 0.1298, 0.4218, 0.1298, 0.4293, 0.3412, 0.1421, 0.3644, 0.1421, 0.3644, 0.1476, 0.3412, 0.1476, 0.3243, 0.0776, 0.3192, 0.07765, 0.3191, 0.04296, 0.3239, 0.04273, 0.1141, 0.4441, 0.1112, 0.4436, 0.1109, 0.4331, 0.1142, 0.4336, 0.3258, 0.4144, 0.3196, 0.4161, 0.3202, 0.406, 0.3257, 0.4054, 0.3239, 0.04273, 0.3191, 0.04296, 0.3192, 0.03647, 0.3228, 0.03767, 0.3246, 0.08757, 0.3194, 0.08763, 0.3192, 0.07765, 0.3243, 0.0776, 0.1416, 0.1423, 0.3178, 0.1425, 0.3178, 0.1473, 0.1416, 0.1466, 0.1047, 0.152, 0.1047, 0.1422, 0.1112, 0.1422, 0.1112, 0.152, 0.3257, 0.4054, 0.3202, 0.406, 0.32, 0.09909, 0.3254, 0.09863, 0.1912, 0.1793, 0.1912, 0.1958, 0.1891, 0.1958, 0.1891, 0.1793, 0.1912, 0.1731, 0.1912, 0.1793, 0.1891, 0.1793, 0.1891, 0.1731, 0.1142, 0.4336, 0.1109, 0.4331, 0.1107, 0.1833, 0.114, 0.1833, 0.114, 0.1717, 0.1112, 0.1717, 0.1113, 0.1636, 0.114, 0.1636, 0.1912, 0.1958, 0.1912, 0.2025, 0.1891, 0.2025, 0.1891, 0.1958, 0.6231, 0.6559, 0.6063, 0.6559, 0.6063, 0.6532, 0.6231, 0.6536, 0.6358, 0.6559, 0.6294, 0.6559, 0.6294, 0.6536, 0.6358, 0.6536, 0.9783, 0.6481, 0.9999, 0.648, 0.9999, 0.6535, 0.9783, 0.6535, 0.9564, 0.6481, 0.9783, 0.6481, 0.9783, 0.6535, 0.9564, 0.6535, 0.7452, 0.648, 0.8038, 0.6481, 0.8038, 0.6535, 0.7452, 0.6536, 0.9458, 0.648, 0.9564, 0.6481, 0.9564, 0.6535, 0.9458, 0.6535, 0.7175, 0.648, 0.7452, 0.648, 0.7452, 0.6536, 0.7175, 0.6536, 0.7009, 0.648, 0.7175, 0.648, 0.7175, 0.6536, 0.7009, 0.6536, 0.6063, 0.6559, 0.3976, 0.656, 0.398, 0.6532, 0.6063, 0.6532, 0.6294, 0.6559, 0.6231, 0.6559, 0.6231, 0.6536, 0.6294, 0.6536, 0.6358, 0.6559, 0.6358, 0.6536, 0.7009, 0.6536, 0.7009, 0.6559, 0.1248, 0.1543, 0.1239, 0.1451, 0.1298, 0.1437, 0.1295, 0.1533, 0.1295, 0.1533, 0.1298, 0.1437, 0.1325, 0.1432, 0.1326, 0.1529, 0.5284, 0.6374, 0.5288, 0.6449, 0.5121, 0.6451, 0.5117, 0.6377, 0.535, 0.6374, 0.5354, 0.6448, 0.5288, 0.6449, 0.5284, 0.6374, 0.398, 0.6532, 0.3894, 0.6536, 0.3907, 0.6483, 0.3988, 0.649, 0.3976, 0.656, 0.3889, 0.656, 0.3894, 0.6536, 0.398, 0.6532, 0.5117, 0.6377, 0.5121, 0.6451, 0.5058, 0.6452, 0.5053, 0.6378, 0.1771, 0.1961, 0.1792, 0.1961, 0.1792, 0.2027, 0.1771, 0.2027, 0.1771, 0.173, 0.1792, 0.173, 0.1792, 0.1794, 0.1771, 0.1794, 0.1771, 0.1794, 0.1792, 0.1794, 0.1792, 0.1961, 0.1771, 0.1961, 0.184, 0.1794, 0.1792, 0.1794, 0.1792, 0.173, 0.184, 0.173, 0.184, 0.1961, 0.1792, 0.1961, 0.1792, 0.1794, 0.184, 0.1794, 0.184, 0.2027, 0.1792, 0.2027, 0.1792, 0.1961, 0.184, 0.1961, 0.8038, 0.6481, 0.9458, 0.648, 0.9458, 0.6535, 0.8038, 0.6535, 0.4732, 0.1477, 0.5083, 0.03335, 0.5266, 0.03888, 0.5049, 0.1692, 0.8038, 0.6535, 0.9458, 0.6535, 0.9458, 0.6559, 0.8038, 0.6559, 0.5049, 0.1692, 0.5266, 0.03888, 0.5333, 0.04053, 0.511, 0.1697, 0.2959, 0.1725, 0.1763, 0.1725, 0.1668, 0.1725, 0.1476, 0.1728, 0.1416, 0.1728, 0.1416, 0.1678, 0.1416, 0.1655, 0.1416, 0.1632, 0.1416, 0.1582, 0.1476, 0.1582, 0.1668, 0.1585, 0.1763, 0.1585, 0.2959, 0.1585, 0.3162, 0.1585, 0.3162, 0.1602, 0.3162, 0.1655, 0.3162, 0.1708, 0.3162, 0.1725])
me_cube_001.materials.append(mat_material)
me_cube_001.use_remesh_fix_poles = True
me_cube_001.use_remesh_preserve_attributes = False
me_cube_001.use_mirror_vertex_groups = False
me_cube_001.update()
me_plane = bpy.data.meshes.new('Plane')
me_plane.from_pydata([(1.257, 0.6486, -0.0752), (0.3983, -0.987, -0.1543), (0.3926, 1.048, -0.2575), (0.9689, -0.899, -0.06176), (0.9629, 0.8534, -0.1597), (1.234, -0.7763, -0.002321), (0.3921, 0.3907, -0.2259), (0.962, 0.3031, -0.1284), (1.284, 0.2452, -0.03391), (0.3982, -0.5923, -0.1736), (0.9684, -0.559, -0.07468), (1.294, -0.519, -0.0002497), (0.0, -0.9993, -0.1694), (0.0, 0.4325, -0.2422), (0.0, 1.067, -0.276), (-1.257, 0.6486, -0.0752), (-0.3983, -0.987, -0.1543), (-0.3926, 1.048, -0.2575), (-0.9689, -0.899, -0.06176), (-0.9629, 0.8534, -0.1597), (-1.234, -0.7763, -0.002321), (-0.3921, 0.3907, -0.2259), (-0.962, 0.3031, -0.1284), (-1.284, 0.2452, -0.03391), (0.0, -0.6024, -0.1905), (-0.3982, -0.5923, -0.1736), (-0.9684, -0.559, -0.07468), (-1.294, -0.519, -0.0002497), (1.27, 0.6453, -0.1235), (0.4034, -0.9894, -0.204), (0.3971, 1.045, -0.3072), (0.9787, -0.9011, -0.1108), (0.9723, 0.8506, -0.2088), (1.246, -0.7784, -0.05092), (0.3971, 0.3881, -0.2755), (0.9723, 0.3003, -0.1772), (1.296, 0.2424, -0.08222), (0.4034, -0.5948, -0.2233), (0.9787, -0.5614, -0.1236), (1.307, -0.5213, -0.0487), (0.0, -1.002, -0.2193), (0.0, 0.43, -0.2921), (0.0, 1.064, -0.326), (-1.27, 0.6453, -0.1235), (-0.4034, -0.9894, -0.204), (-0.3971, 1.045, -0.3072), (-0.9787, -0.9011, -0.1108), (-0.9723, 0.8506, -0.2088), (-1.246, -0.7784, -0.05092), (-0.3971, 0.3881, -0.2755), (-0.9723, 0.3003, -0.1772), (-1.296, 0.2424, -0.08222), (0.0, -0.6049, -0.2405), (-0.4034, -0.5948, -0.2233), (-0.9787, -0.5614, -0.1236), (-1.307, -0.5213, -0.0487)], [], [(7, 8, 0, 4), (13, 6, 2, 14), (6, 7, 4, 2), (9, 10, 7, 6), (24, 9, 6, 13), (10, 11, 8, 7), (3, 5, 11, 10), (12, 1, 9, 24), (1, 3, 10, 9), (22, 19, 15, 23), (13, 14, 17, 21), (21, 17, 19, 22), (25, 21, 22, 26), (24, 13, 21, 25), (26, 22, 23, 27), (18, 26, 27, 20), (12, 24, 25, 16), (16, 25, 26, 18), (35, 32, 28, 36), (41, 42, 30, 34), (34, 30, 32, 35), (37, 34, 35, 38), (52, 41, 34, 37), (38, 35, 36, 39), (31, 38, 39, 33), (40, 52, 37, 29), (29, 37, 38, 31), (50, 51, 43, 47), (41, 49, 45, 42), (49, 50, 47, 45), (53, 54, 50, 49), (52, 53, 49, 41), (54, 55, 51, 50), (46, 48, 55, 54), (40, 44, 53, 52), (44, 46, 54, 53), (14, 2, 30, 42), (1, 12, 40, 29), (2, 4, 32, 30), (3, 1, 29, 31), (4, 0, 28, 32), (5, 3, 31, 33), (0, 8, 36, 28), (8, 11, 39, 36), (11, 5, 33, 39), (17, 14, 42, 45), (12, 16, 44, 40), (19, 17, 45, 47), (16, 18, 46, 44), (15, 19, 47, 43), (18, 20, 48, 46), (23, 15, 43, 51), (27, 23, 51, 55), (20, 27, 55, 48)])
me_plane.polygons.foreach_set('use_smooth', [True] * 54)
_k = {(2, 14): 1.0, (1, 12): 1.0, (2, 4): 1.0, (1, 3): 1.0, (0, 4): 1.0, (3, 5): 1.0, (0, 8): 1.0, (8, 11): 1.0, (5, 11): 1.0, (14, 17): 1.0, (12, 16): 1.0, (17, 19): 1.0, (16, 18): 1.0, (15, 19): 1.0, (18, 20): 1.0, (15, 23): 1.0, (23, 27): 1.0, (20, 27): 1.0, (30, 42): 1.0, (29, 40): 1.0, (30, 32): 1.0, (29, 31): 1.0, (28, 32): 1.0, (31, 33): 1.0, (28, 36): 1.0, (36, 39): 1.0, (33, 39): 1.0, (42, 45): 1.0, (40, 44): 1.0, (45, 47): 1.0, (44, 46): 1.0, (43, 47): 1.0, (46, 48): 1.0, (43, 51): 1.0, (51, 55): 1.0, (48, 55): 1.0}
me_plane.attributes.new('crease_edge', 'FLOAT', 'EDGE').data.foreach_set('value', [_k.get((min(e.vertices), max(e.vertices)), 0.0) for e in me_plane.edges])
_uv = me_plane.uv_layers.new(name='UVMap')
_uv.uv.foreach_set('vector', [0.6564, 0.7246, 0.6932, 0.7173, 0.6903, 0.762, 0.6571, 0.7854, 0.5497, 0.7407, 0.5929, 0.7355, 0.5938, 0.8081, 0.5504, 0.8108, 0.5929, 0.7355, 0.6564, 0.7246, 0.6571, 0.7854, 0.5938, 0.8081, 0.5924, 0.627, 0.6563, 0.6294, 0.6564, 0.7246, 0.5929, 0.7355, 0.5484, 0.6265, 0.5924, 0.627, 0.5929, 0.7355, 0.5497, 0.7407, 0.6563, 0.6294, 0.6932, 0.6329, 0.6932, 0.7173, 0.6564, 0.7246, 0.6558, 0.5918, 0.6861, 0.6047, 0.6932, 0.6329, 0.6563, 0.6294, 0.5479, 0.5826, 0.5919, 0.5834, 0.5924, 0.627, 0.5484, 0.6265, 0.5919, 0.5834, 0.6558, 0.5918, 0.6563, 0.6294, 0.5924, 0.627, 0.4426, 0.727, 0.4432, 0.7878, 0.4095, 0.7651, 0.4056, 0.7205, 0.5497, 0.7407, 0.5504, 0.8108, 0.5071, 0.809, 0.5064, 0.7365, 0.5064, 0.7365, 0.5071, 0.809, 0.4432, 0.7878, 0.4426, 0.727, 0.5044, 0.628, 0.5064, 0.7365, 0.4426, 0.727, 0.4406, 0.6318, 0.5484, 0.6265, 0.5497, 0.7407, 0.5064, 0.7365, 0.5044, 0.628, 0.4406, 0.6318, 0.4426, 0.727, 0.4056, 0.7205, 0.4037, 0.6362, 0.4402, 0.5942, 0.4406, 0.6318, 0.4037, 0.6362, 0.4103, 0.6078, 0.5479, 0.5826, 0.5484, 0.6265, 0.5044, 0.628, 0.504, 0.5844, 0.504, 0.5844, 0.5044, 0.628, 0.4406, 0.6318, 0.4402, 0.5942, 0.4427, 0.4986, 0.4434, 0.5594, 0.4094, 0.5367, 0.4055, 0.4921, 0.551, 0.5124, 0.5517, 0.5825, 0.5078, 0.5807, 0.5071, 0.5082, 0.5071, 0.5082, 0.5078, 0.5807, 0.4434, 0.5594, 0.4427, 0.4986, 0.5052, 0.3996, 0.5071, 0.5082, 0.4427, 0.4986, 0.4408, 0.4034, 0.5497, 0.3981, 0.551, 0.5124, 0.5071, 0.5082, 0.5052, 0.3996, 0.4408, 0.4034, 0.4427, 0.4986, 0.4055, 0.4921, 0.4037, 0.4078, 0.4405, 0.3659, 0.4408, 0.4034, 0.4037, 0.4078, 0.4103, 0.3794, 0.5493, 0.3543, 0.5497, 0.3981, 0.5052, 0.3996, 0.5048, 0.3561, 0.5048, 0.3561, 0.5052, 0.3996, 0.4408, 0.4034, 0.4405, 0.3659, 0.6589, 0.4963, 0.6959, 0.489, 0.693, 0.5337, 0.6594, 0.5571, 0.551, 0.5124, 0.5947, 0.5072, 0.5955, 0.5798, 0.5517, 0.5825, 0.5947, 0.5072, 0.6589, 0.4963, 0.6594, 0.5571, 0.5955, 0.5798, 0.5943, 0.3987, 0.6588, 0.4011, 0.6589, 0.4963, 0.5947, 0.5072, 0.5497, 0.3981, 0.5943, 0.3987, 0.5947, 0.5072, 0.551, 0.5124, 0.6588, 0.4011, 0.6959, 0.4047, 0.6959, 0.489, 0.6589, 0.4963, 0.6583, 0.3636, 0.6887, 0.3765, 0.6959, 0.4047, 0.6588, 0.4011, 0.5493, 0.3543, 0.5938, 0.3551, 0.5943, 0.3987, 0.5497, 0.3981, 0.5938, 0.3551, 0.6583, 0.3636, 0.6588, 0.4011, 0.5943, 0.3987, 0.217, 0.3734, 0.217, 0.385, 0.2123, 0.385, 0.2123, 0.3734, 0.217, 0.491, 0.217, 0.5026, 0.2123, 0.5026, 0.2123, 0.491, 0.217, 0.385, 0.217, 0.4022, 0.2123, 0.4022, 0.2123, 0.385, 0.217, 0.4738, 0.217, 0.491, 0.2123, 0.491, 0.2123, 0.4738, 0.217, 0.4022, 0.217, 0.412, 0.2123, 0.412, 0.2123, 0.4022, 0.217, 0.464, 0.217, 0.4738, 0.2123, 0.4738, 0.2123, 0.464, 0.217, 0.412, 0.217, 0.4281, 0.2123, 0.4281, 0.2123, 0.412, 0.217, 0.4281, 0.217, 0.4541, 0.2123, 0.4541, 0.2123, 0.4281, 0.217, 0.4541, 0.217, 0.464, 0.2123, 0.464, 0.2123, 0.4541, 0.217, 0.6202, 0.217, 0.6318, 0.2123, 0.6318, 0.2123, 0.6202, 0.217, 0.5026, 0.217, 0.5142, 0.2123, 0.5142, 0.2123, 0.5026, 0.217, 0.603, 0.217, 0.6202, 0.2123, 0.6202, 0.2123, 0.603, 0.217, 0.5142, 0.217, 0.5314, 0.2123, 0.5314, 0.2123, 0.5142, 0.217, 0.5932, 0.217, 0.603, 0.2123, 0.603, 0.2123, 0.5932, 0.217, 0.5314, 0.217, 0.5412, 0.2123, 0.5412, 0.2123, 0.5314, 0.217, 0.5772, 0.217, 0.5932, 0.2123, 0.5932, 0.2123, 0.5772, 0.217, 0.5512, 0.217, 0.5772, 0.2123, 0.5772, 0.2123, 0.5512, 0.217, 0.5412, 0.217, 0.5512, 0.2123, 0.5512, 0.2123, 0.5412])
me_plane.materials.append(mat_material)
me_plane.use_remesh_fix_poles = True
me_plane.use_remesh_preserve_attributes = False
me_plane.use_mirror_vertex_groups = False
me_plane.update()
me_cube = bpy.data.meshes.new('Cube')
me_cube.from_pydata([(0.9878, -0.03285, -0.1644), (0.9352, -0.03289, 0.1451), (0.9888, 0.03289, -0.1644), (0.9361, 0.03285, 0.1451), (0.9817, 0.03289, -0.123), (0.9808, -0.03285, -0.123), (0.9427, 0.03285, 0.1064), (0.9418, -0.03289, 0.1064), (0.0, -0.03612, -0.04023), (0.0, -0.03051, 0.05085), (0.0, 0.02962, -0.04023), (0.0, 0.03523, 0.05085), (-0.9878, -0.03285, -0.1644), (-0.9352, -0.03289, 0.1451), (-0.9888, 0.03289, -0.1644), (-0.9361, 0.03285, 0.1451), (0.0, -0.03612, 0.001809), (0.0, 0.02962, 0.001809), (-0.9817, 0.03289, -0.123), (-0.9808, -0.03285, -0.123), (0.0, -0.03051, 0.01478), (0.0, 0.03523, 0.01478), (-0.9427, 0.03285, 0.1064), (-0.9418, -0.03289, 0.1064)], [], [(21, 11, 3, 6), (6, 3, 1, 7), (7, 1, 9, 20), (10, 2, 0, 8), (3, 11, 9, 1), (0, 5, 16, 8), (2, 4, 5, 0), (10, 17, 4, 2), (5, 7, 20, 16), (4, 6, 7, 5), (17, 21, 6, 4), (21, 22, 15, 11), (22, 23, 13, 15), (23, 20, 9, 13), (10, 8, 12, 14), (15, 13, 9, 11), (12, 8, 16, 19), (14, 12, 19, 18), (10, 14, 18, 17), (19, 16, 20, 23), (18, 19, 23, 22), (17, 18, 22, 21)])
me_cube.polygons.foreach_set('use_smooth', [True] * 22)
_k = {(2, 4): 1.0, (0, 2): 1.0, (1, 3): 1.0, (0, 5): 1.0, (4, 6): 1.0, (5, 7): 1.0, (3, 6): 1.0, (1, 7): 1.0, (14, 18): 1.0, (12, 14): 1.0, (13, 15): 1.0, (12, 19): 1.0, (18, 22): 1.0, (19, 23): 1.0, (15, 22): 1.0, (13, 23): 1.0}
me_cube.attributes.new('crease_edge', 'FLOAT', 'EDGE').data.foreach_set('value', [_k.get((min(e.vertices), max(e.vertices)), 0.0) for e in me_cube.edges])
_uv = me_cube.uv_layers.new(name='UVMap')
_uv.uv.foreach_set('vector', [0.1581, 0.5266, 0.1669, 0.5267, 0.1593, 0.7536, 0.1502, 0.754, 0.374, 0.1794, 0.374, 0.1596, 0.4073, 0.1595, 0.4073, 0.1794, 0.1833, 0.755, 0.1743, 0.754, 0.1831, 0.5269, 0.1919, 0.527, 0.222, 0.5274, 0.2613, 0.7602, 0.2459, 0.7625, 0.2061, 0.5272, 0.1593, 0.7536, 0.1669, 0.5267, 0.1831, 0.5269, 0.1743, 0.754, 0.2459, 0.7625, 0.2363, 0.7613, 0.1959, 0.5271, 0.2061, 0.5272, 0.374, 0.3187, 0.374, 0.2974, 0.4073, 0.2973, 0.4073, 0.3187, 0.1439, 0.5264, 0.1542, 0.5265, 0.09577, 0.7563, 0.08576, 0.7568, 0.2363, 0.7613, 0.1833, 0.755, 0.1919, 0.527, 0.1959, 0.5271, 0.374, 0.2974, 0.374, 0.1794, 0.4073, 0.1794, 0.4073, 0.2973, 0.1542, 0.5265, 0.1581, 0.5266, 0.1502, 0.754, 0.09577, 0.7563, 0.1581, 0.5266, 0.1559, 0.2991, 0.1649, 0.2997, 0.1669, 0.5267, 0.374, 0.1394, 0.4073, 0.1395, 0.4073, 0.1593, 0.374, 0.1592, 0.189, 0.2989, 0.1919, 0.527, 0.1831, 0.5269, 0.18, 0.2997, 0.222, 0.5274, 0.2061, 0.5272, 0.2517, 0.2929, 0.2671, 0.2956, 0.1649, 0.2997, 0.18, 0.2997, 0.1831, 0.5269, 0.1669, 0.5267, 0.2517, 0.2929, 0.2061, 0.5272, 0.1959, 0.5271, 0.2421, 0.2939, 0.374, 7.57e-05, 0.4073, 0.0001605, 0.4073, 0.02147, 0.374, 0.02138, 0.1439, 0.5264, 0.09152, 0.2946, 0.1015, 0.2954, 0.1542, 0.5265, 0.2421, 0.2939, 0.1959, 0.5271, 0.1919, 0.527, 0.189, 0.2989, 0.374, 0.02138, 0.4073, 0.02147, 0.4073, 0.1395, 0.374, 0.1394, 0.1542, 0.5265, 0.1015, 0.2954, 0.1559, 0.2991, 0.1581, 0.5266])
me_cube.materials.append(mat_material)
me_cube.use_remesh_fix_poles = True
me_cube.use_remesh_preserve_attributes = False
me_cube.use_mirror_vertex_groups = False
me_cube.update()
me_cube_002 = bpy.data.meshes.new('Cube.002')
me_cube_002.from_pydata([(0.9991, -0.03281, -0.1688), (0.9453, -0.03291, 0.1461), (1.0, 0.03293, -0.1688), (0.9463, 0.03283, 0.1461), (0.9929, 0.03293, -0.1278), (0.992, -0.03281, -0.1278), (0.9529, 0.03283, 0.1074), (0.952, -0.03291, 0.1074), (0.0, -0.03612, -0.04023), (0.0, -0.03051, 0.05085), (0.0, 0.02962, -0.04023), (0.0, 0.03523, 0.05085), (-0.9991, -0.03281, -0.1688), (-0.9453, -0.03291, 0.1461), (-1.0, 0.03293, -0.1688), (-0.9463, 0.03283, 0.1461), (0.0, -0.03612, 0.001809), (0.0, 0.02962, 0.001809), (-0.9929, 0.03293, -0.1278), (-0.992, -0.03281, -0.1278), (0.0, -0.03051, 0.01478), (0.0, 0.03523, 0.01478), (-0.9529, 0.03283, 0.1074), (-0.952, -0.03291, 0.1074)], [], [(21, 11, 3, 6), (6, 3, 1, 7), (7, 1, 9, 20), (10, 2, 0, 8), (3, 11, 9, 1), (0, 5, 16, 8), (2, 4, 5, 0), (10, 17, 4, 2), (5, 7, 20, 16), (4, 6, 7, 5), (17, 21, 6, 4), (21, 22, 15, 11), (22, 23, 13, 15), (23, 20, 9, 13), (10, 8, 12, 14), (15, 13, 9, 11), (12, 8, 16, 19), (14, 12, 19, 18), (10, 14, 18, 17), (19, 16, 20, 23), (18, 19, 23, 22), (17, 18, 22, 21)])
me_cube_002.polygons.foreach_set('use_smooth', [True] * 22)
_k = {(2, 4): 1.0, (0, 2): 1.0, (1, 3): 1.0, (0, 5): 1.0, (4, 6): 1.0, (5, 7): 1.0, (3, 6): 1.0, (1, 7): 1.0, (14, 18): 1.0, (12, 14): 1.0, (13, 15): 1.0, (12, 19): 1.0, (18, 22): 1.0, (19, 23): 1.0, (15, 22): 1.0, (13, 23): 1.0}
me_cube_002.attributes.new('crease_edge', 'FLOAT', 'EDGE').data.foreach_set('value', [_k.get((min(e.vertices), max(e.vertices)), 0.0) for e in me_cube_002.edges])
_uv = me_cube_002.uv_layers.new(name='UVMap')
_uv.uv.foreach_set('vector', [0.168, 0.5, 0.1774, 0.5, 0.1721, 0.7468, 0.1623, 0.7472, 0.3749, 0.01983, 0.3749, 0.0001677, 0.4079, 7.574e-05, 0.4079, 0.01974, 0.198, 0.7479, 0.1883, 0.7469, 0.1948, 0.5, 0.2042, 0.5, 0.2367, 0.5, 0.2831, 0.7527, 0.2666, 0.7554, 0.2196, 0.5, 0.1721, 0.7468, 0.1774, 0.5, 0.1948, 0.5, 0.1883, 0.7469, 0.2666, 0.7554, 0.2564, 0.7542, 0.2086, 0.5, 0.2196, 0.5, 0.3749, 0.1603, 0.3749, 0.1394, 0.4079, 0.1393, 0.4079, 0.1602, 0.1526, 0.5, 0.1636, 0.5, 0.1024, 0.7506, 0.09171, 0.7513, 0.2564, 0.7542, 0.198, 0.7479, 0.2042, 0.5, 0.2086, 0.5, 0.3749, 0.1394, 0.3749, 0.01983, 0.4079, 0.01974, 0.4079, 0.1393, 0.1636, 0.5, 0.168, 0.5, 0.1623, 0.7472, 0.1024, 0.7506, 0.168, 0.5, 0.1623, 0.2528, 0.1721, 0.2532, 0.1774, 0.5, 0.3749, 0.3009, 0.4079, 0.301, 0.4079, 0.3207, 0.3749, 0.3206, 0.198, 0.2521, 0.2042, 0.5, 0.1948, 0.5, 0.1883, 0.2531, 0.2367, 0.5, 0.2196, 0.5, 0.2666, 0.2446, 0.2831, 0.2473, 0.1721, 0.2532, 0.1883, 0.2531, 0.1948, 0.5, 0.1774, 0.5, 0.2666, 0.2446, 0.2196, 0.5, 0.2086, 0.5, 0.2564, 0.2458, 0.3749, 0.1605, 0.4079, 0.1605, 0.4079, 0.1814, 0.3749, 0.1813, 0.1526, 0.5, 0.09171, 0.2487, 0.1024, 0.2494, 0.1636, 0.5, 0.2564, 0.2458, 0.2086, 0.5, 0.2042, 0.5, 0.198, 0.2521, 0.3749, 0.1813, 0.4079, 0.1814, 0.4079, 0.301, 0.3749, 0.3009, 0.1636, 0.5, 0.1024, 0.2494, 0.1623, 0.2528, 0.168, 0.5])
me_cube_002.materials.append(mat_material)
me_cube_002.use_remesh_fix_poles = True
me_cube_002.use_remesh_preserve_attributes = False
me_cube_002.use_mirror_vertex_groups = False
me_cube_002.update()
me_circle_001 = bpy.data.meshes.new('Circle.001')
me_circle_001.from_pydata([(-0.2944, 0.7108, -0.003128), (-0.4274, 0.6397, -0.003128), (-0.544, 0.544, -0.003128), (-0.6397, 0.4274, -0.003128), (-0.7108, 0.2944, -0.003128), (-0.7546, -0.1501, -0.003128), (-0.544, -0.544, -0.003128), (-0.4274, -0.6397, -0.003128), (-0.2944, -0.7108, -0.003128), (0.1501, -0.7546, -0.003128), (0.4274, -0.6397, -0.003128), (0.7546, -0.1501, -0.003128), (0.7694, 7.892e-07, -0.003128), (0.7546, 0.1501, -0.003128), (0.544, 0.544, -0.003128), (0.1501, 0.7546, -0.003128), (-0.2878, -0.1661, -0.003128), (0.2878, -0.1661, -0.003128), (0.2878, 0.1661, -0.003128), (1.574e-09, 0.7694, -0.003128), (-0.1501, 0.7546, -0.003128), (-0.7546, 0.1501, -0.003128), (-0.7694, 1.044e-07, -0.003128), (-0.7108, -0.2944, -0.003128), (-0.6397, -0.4274, -0.003128), (-0.1501, -0.7546, -0.003128), (2.523e-07, -0.7694, -0.003128), (0.2944, -0.7108, -0.003128), (0.544, -0.544, -0.003128), (0.6397, -0.4274, -0.003128), (0.7108, -0.2944, -0.003128), (0.7108, 0.2944, -0.003128), (0.6397, 0.4274, -0.003128), (0.4274, 0.6397, -0.003128), (0.2944, 0.7108, -0.003128), (7.669e-07, 0.3323, -0.003128), (-0.2878, 0.1661, -0.003128), (7.96e-07, -0.3323, -0.003128), (1.574e-09, 0.7694, -0.03818), (-0.1501, 0.7546, -0.03818), (-0.4274, 0.6397, -0.03818), (-0.544, 0.544, -0.03818), (-0.7694, 1.044e-07, -0.03818), (-0.7546, -0.1501, -0.03818), (-0.7108, -0.2944, -0.03818), (-0.544, -0.544, -0.03818), (-0.1501, -0.7546, -0.03818), (0.1501, -0.7546, -0.03818), (0.2944, -0.7108, -0.03818), (0.4274, -0.6397, -0.03818), (0.544, -0.544, -0.03818), (0.7546, -0.1501, -0.03818), (0.6397, 0.4274, -0.03818), (0.1501, 0.7546, -0.03818), (-0.2944, 0.7108, -0.03818), (-0.6397, 0.4274, -0.03818), (-0.7108, 0.2944, -0.03818), (-0.7546, 0.1501, -0.03818), (-0.6397, -0.4274, -0.03818), (-0.4274, -0.6397, -0.03818), (-0.2944, -0.7108, -0.03818), (2.523e-07, -0.7694, -0.03818), (0.6397, -0.4274, -0.03818), (0.7108, -0.2944, -0.03818), (0.7694, 7.892e-07, -0.03818), (0.7546, 0.1501, -0.03818), (0.7108, 0.2944, -0.03818), (0.544, 0.544, -0.03818), (0.4274, 0.6397, -0.03818), (0.2944, 0.7108, -0.03818)], [], [(32, 14, 33, 34, 15, 19, 35, 18), (29, 30, 11, 12, 13, 31, 32, 18, 17), (26, 9, 27, 10, 28, 29, 17, 37), (19, 20, 0, 1, 2, 3, 36, 35), (3, 4, 21, 22, 5, 23, 24, 16, 36), (24, 6, 7, 8, 25, 26, 37, 16), (36, 16, 37, 17, 18, 35), (2, 1, 40, 41), (24, 6, 45, 58), (1, 0, 54, 40), (33, 14, 67, 68), (23, 24, 58, 44), (0, 20, 39, 54), (14, 32, 52, 67), (5, 23, 44, 43), (22, 5, 43, 42), (31, 13, 65, 66), (21, 22, 42, 57), (13, 12, 64, 65), (4, 21, 57, 56), (12, 11, 51, 64), (15, 19, 38, 53), (11, 30, 63, 51), (34, 15, 53, 69), (33, 34, 69, 68), (28, 10, 49, 50), (10, 27, 48, 49), (3, 2, 41, 55), (4, 3, 55, 56), (8, 25, 46, 60), (25, 26, 61, 46), (26, 9, 47, 61), (9, 27, 48, 47), (28, 29, 62, 50), (7, 6, 45, 59), (29, 30, 63, 62), (8, 7, 59, 60), (31, 32, 52, 66), (19, 20, 39, 38)])
_uv = me_circle_001.uv_layers.new(name='UVMap')
_uv.uv.foreach_set('vector', [0.0, 0.0, 0.0, 0.0, 0.0, 0.0, 0.0, 0.0, 0.0, 0.0, 0.0, 0.0, 0.0, 0.0, 0.0, 0.0, 0.0, 0.0, 0.0, 0.0, 0.0, 0.0, 0.0, 0.0, 0.0, 0.0, 0.0, 0.0, 0.0, 0.0, 0.0, 0.0, 0.0, 0.0, 0.0, 0.0, 0.0, 0.0, 0.0, 0.0, 0.0, 0.0, 0.0, 0.0, 0.0, 0.0, 0.0, 0.0, 0.0, 0.0, 0.0, 0.0, 0.0, 0.0, 0.0, 0.0, 0.0, 0.0, 0.0, 0.0, 0.0, 0.0, 0.0, 0.0, 0.0, 0.0, 0.0, 0.0, 0.0, 0.0, 0.0, 0.0, 0.0, 0.0, 0.0, 0.0, 0.0, 0.0, 0.0, 0.0, 0.0, 0.0, 0.0, 0.0, 0.0, 0.0, 0.0, 0.0, 0.0, 0.0, 0.0, 0.0, 0.0, 0.0, 0.0, 0.0, 0.0, 0.0, 0.0, 0.0, 0.0, 0.0, 0.0, 0.0, 0.0, 0.0, 0.0, 0.0, 0.0, 0.0, 0.0, 0.0, 0.0, 0.0, 0.0, 0.0, 0.0, 0.0, 0.0, 0.0, 0.0, 0.0, 0.0, 0.0, 0.0, 0.0, 0.0, 0.0, 0.0, 0.0, 0.0, 0.0, 0.0, 0.0, 0.0, 0.0, 0.0, 0.0, 0.0, 0.0, 0.0, 0.0, 0.0, 0.0, 0.0, 0.0, 0.0, 0.0, 0.0, 0.0, 0.0, 0.0, 0.0, 0.0, 0.0, 0.0, 0.0, 0.0, 0.0, 0.0, 0.0, 0.0, 0.0, 0.0, 0.0, 0.0, 0.0, 0.0, 0.0, 0.0, 0.0, 0.0, 0.0, 0.0, 0.0, 0.0, 0.0, 0.0, 0.0, 0.0, 0.0, 0.0, 0.0, 0.0, 0.0, 0.0, 0.0, 0.0, 0.0, 0.0, 0.0, 0.0, 0.0, 0.0, 0.0, 0.0, 0.0, 0.0, 0.0, 0.0, 0.0, 0.0, 0.0, 0.0, 0.0, 0.0, 0.0, 0.0, 0.0, 0.0, 0.0, 0.0, 0.0, 0.0, 0.0, 0.0, 0.0, 0.0, 0.0, 0.0, 0.0, 0.0, 0.0, 0.0, 0.0, 0.0, 0.0, 0.0, 0.0, 0.0, 0.0, 0.0, 0.0, 0.0, 0.0, 0.0, 0.0, 0.0, 0.0, 0.0, 0.0, 0.0, 0.0, 0.0, 0.0, 0.0, 0.0, 0.0, 0.0, 0.0, 0.0, 0.0, 0.0, 0.0, 0.0, 0.0, 0.0, 0.0, 0.0, 0.0, 0.0, 0.0, 0.0, 0.0, 0.0, 0.0, 0.0, 0.0, 0.0, 0.0, 0.0, 0.0, 0.0, 0.0, 0.0, 0.0, 0.0, 0.0, 0.0, 0.0, 0.0, 0.0, 0.0, 0.0, 0.0, 0.0, 0.0, 0.0, 0.0, 0.0, 0.0, 0.0, 0.0, 0.0, 0.0, 0.0, 0.0, 0.0, 0.0, 0.0, 0.0, 0.0, 0.0, 0.0, 0.0, 0.0, 0.0, 0.0, 0.0, 0.0, 0.0, 0.0, 0.0, 0.0, 0.0, 0.0, 0.0, 0.0, 0.0, 0.0, 0.0, 0.0, 0.0, 0.0, 0.0, 0.0, 0.0, 0.0, 0.0, 0.0, 0.0, 0.0, 0.0, 0.0, 0.0, 0.0, 0.0, 0.0, 0.0, 0.0, 0.0, 0.0, 0.0, 0.0, 0.0, 0.0, 0.0, 0.0, 0.0, 0.0, 0.0, 0.0, 0.0, 0.0, 0.0, 0.0, 0.0, 0.0, 0.0, 0.0, 0.0, 0.0, 0.0, 0.0, 0.0, 0.0, 0.0, 0.0])
me_circle_001.use_remesh_fix_poles = True
me_circle_001.use_remesh_preserve_attributes = False
me_circle_001.use_mirror_vertex_groups = False
me_circle_001.update()
me_circle_003 = bpy.data.meshes.new('Circle.003')
me_circle_003.from_pydata([(-0.2944, 0.7108, -0.003128), (-0.4274, 0.6397, -0.003128), (-0.544, 0.544, -0.003128), (-0.6397, 0.4274, -0.003128), (-0.7108, 0.2944, -0.003128), (-0.7546, -0.1501, -0.003128), (-0.544, -0.544, -0.003128), (-0.4274, -0.6397, -0.003128), (-0.2944, -0.7108, -0.003128), (0.1501, -0.7546, -0.003128), (0.4274, -0.6397, -0.003128), (0.7546, -0.1501, -0.003128), (0.7694, 7.892e-07, -0.003128), (0.7546, 0.1501, -0.003128), (0.544, 0.544, -0.003128), (0.1501, 0.7546, -0.003128), (-0.2878, -0.1661, -0.003128), (0.2878, -0.1661, -0.003128), (0.2878, 0.1661, -0.003128), (1.574e-09, 0.7694, -0.003128), (-0.1501, 0.7546, -0.003128), (-0.7546, 0.1501, -0.003128), (-0.7694, 1.044e-07, -0.003128), (-0.7108, -0.2944, -0.003128), (-0.6397, -0.4274, -0.003128), (-0.1501, -0.7546, -0.003128), (2.523e-07, -0.7694, -0.003128), (0.2944, -0.7108, -0.003128), (0.544, -0.544, -0.003128), (0.6397, -0.4274, -0.003128), (0.7108, -0.2944, -0.003128), (0.7108, 0.2944, -0.003128), (0.6397, 0.4274, -0.003128), (0.4274, 0.6397, -0.003128), (0.2944, 0.7108, -0.003128), (7.669e-07, 0.3323, -0.003128), (-0.2878, 0.1661, -0.003128), (7.96e-07, -0.3323, -0.003128), (1.574e-09, 0.7694, -0.03818), (-0.1501, 0.7546, -0.03818), (-0.4274, 0.6397, -0.03818), (-0.544, 0.544, -0.03818), (-0.7694, 1.044e-07, -0.03818), (-0.7546, -0.1501, -0.03818), (-0.7108, -0.2944, -0.03818), (-0.544, -0.544, -0.03818), (-0.1501, -0.7546, -0.03818), (0.1501, -0.7546, -0.03818), (0.2944, -0.7108, -0.03818), (0.4274, -0.6397, -0.03818), (0.544, -0.544, -0.03818), (0.7546, -0.1501, -0.03818), (0.6397, 0.4274, -0.03818), (0.1501, 0.7546, -0.03818), (-0.2944, 0.7108, -0.03818), (-0.6397, 0.4274, -0.03818), (-0.7108, 0.2944, -0.03818), (-0.7546, 0.1501, -0.03818), (-0.6397, -0.4274, -0.03818), (-0.4274, -0.6397, -0.03818), (-0.2944, -0.7108, -0.03818), (2.523e-07, -0.7694, -0.03818), (0.6397, -0.4274, -0.03818), (0.7108, -0.2944, -0.03818), (0.7694, 7.892e-07, -0.03818), (0.7546, 0.1501, -0.03818), (0.7108, 0.2944, -0.03818), (0.544, 0.544, -0.03818), (0.4274, 0.6397, -0.03818), (0.2944, 0.7108, -0.03818)], [], [(32, 14, 33, 34, 15, 19, 35, 18), (29, 30, 11, 12, 13, 31, 32, 18, 17), (26, 9, 27, 10, 28, 29, 17, 37), (19, 20, 0, 1, 2, 3, 36, 35), (3, 4, 21, 22, 5, 23, 24, 16, 36), (24, 6, 7, 8, 25, 26, 37, 16), (36, 16, 37, 17, 18, 35), (2, 1, 40, 41), (24, 6, 45, 58), (1, 0, 54, 40), (33, 14, 67, 68), (23, 24, 58, 44), (0, 20, 39, 54), (14, 32, 52, 67), (5, 23, 44, 43), (22, 5, 43, 42), (31, 13, 65, 66), (21, 22, 42, 57), (13, 12, 64, 65), (4, 21, 57, 56), (12, 11, 51, 64), (15, 19, 38, 53), (11, 30, 63, 51), (34, 15, 53, 69), (33, 34, 69, 68), (28, 10, 49, 50), (10, 27, 48, 49), (3, 2, 41, 55), (4, 3, 55, 56), (8, 25, 46, 60), (25, 26, 61, 46), (26, 9, 47, 61), (9, 27, 48, 47), (28, 29, 62, 50), (7, 6, 45, 59), (29, 30, 63, 62), (8, 7, 59, 60), (31, 32, 52, 66), (19, 20, 39, 38)])
_uv = me_circle_003.uv_layers.new(name='UVMap')
_uv.uv.foreach_set('vector', [0.0, 0.0, 0.0, 0.0, 0.0, 0.0, 0.0, 0.0, 0.0, 0.0, 0.0, 0.0, 0.0, 0.0, 0.0, 0.0, 0.0, 0.0, 0.0, 0.0, 0.0, 0.0, 0.0, 0.0, 0.0, 0.0, 0.0, 0.0, 0.0, 0.0, 0.0, 0.0, 0.0, 0.0, 0.0, 0.0, 0.0, 0.0, 0.0, 0.0, 0.0, 0.0, 0.0, 0.0, 0.0, 0.0, 0.0, 0.0, 0.0, 0.0, 0.0, 0.0, 0.0, 0.0, 0.0, 0.0, 0.0, 0.0, 0.0, 0.0, 0.0, 0.0, 0.0, 0.0, 0.0, 0.0, 0.0, 0.0, 0.0, 0.0, 0.0, 0.0, 0.0, 0.0, 0.0, 0.0, 0.0, 0.0, 0.0, 0.0, 0.0, 0.0, 0.0, 0.0, 0.0, 0.0, 0.0, 0.0, 0.0, 0.0, 0.0, 0.0, 0.0, 0.0, 0.0, 0.0, 0.0, 0.0, 0.0, 0.0, 0.0, 0.0, 0.0, 0.0, 0.0, 0.0, 0.0, 0.0, 0.0, 0.0, 0.0, 0.0, 0.0, 0.0, 0.0, 0.0, 0.0, 0.0, 0.0, 0.0, 0.0, 0.0, 0.0, 0.0, 0.0, 0.0, 0.0, 0.0, 0.0, 0.0, 0.0, 0.0, 0.0, 0.0, 0.0, 0.0, 0.0, 0.0, 0.0, 0.0, 0.0, 0.0, 0.0, 0.0, 0.0, 0.0, 0.0, 0.0, 0.0, 0.0, 0.0, 0.0, 0.0, 0.0, 0.0, 0.0, 0.0, 0.0, 0.0, 0.0, 0.0, 0.0, 0.0, 0.0, 0.0, 0.0, 0.0, 0.0, 0.0, 0.0, 0.0, 0.0, 0.0, 0.0, 0.0, 0.0, 0.0, 0.0, 0.0, 0.0, 0.0, 0.0, 0.0, 0.0, 0.0, 0.0, 0.0, 0.0, 0.0, 0.0, 0.0, 0.0, 0.0, 0.0, 0.0, 0.0, 0.0, 0.0, 0.0, 0.0, 0.0, 0.0, 0.0, 0.0, 0.0, 0.0, 0.0, 0.0, 0.0, 0.0, 0.0, 0.0, 0.0, 0.0, 0.0, 0.0, 0.0, 0.0, 0.0, 0.0, 0.0, 0.0, 0.0, 0.0, 0.0, 0.0, 0.0, 0.0, 0.0, 0.0, 0.0, 0.0, 0.0, 0.0, 0.0, 0.0, 0.0, 0.0, 0.0, 0.0, 0.0, 0.0, 0.0, 0.0, 0.0, 0.0, 0.0, 0.0, 0.0, 0.0, 0.0, 0.0, 0.0, 0.0, 0.0, 0.0, 0.0, 0.0, 0.0, 0.0, 0.0, 0.0, 0.0, 0.0, 0.0, 0.0, 0.0, 0.0, 0.0, 0.0, 0.0, 0.0, 0.0, 0.0, 0.0, 0.0, 0.0, 0.0, 0.0, 0.0, 0.0, 0.0, 0.0, 0.0, 0.0, 0.0, 0.0, 0.0, 0.0, 0.0, 0.0, 0.0, 0.0, 0.0, 0.0, 0.0, 0.0, 0.0, 0.0, 0.0, 0.0, 0.0, 0.0, 0.0, 0.0, 0.0, 0.0, 0.0, 0.0, 0.0, 0.0, 0.0, 0.0, 0.0, 0.0, 0.0, 0.0, 0.0, 0.0, 0.0, 0.0, 0.0, 0.0, 0.0, 0.0, 0.0, 0.0, 0.0, 0.0, 0.0, 0.0, 0.0, 0.0, 0.0, 0.0, 0.0, 0.0, 0.0, 0.0, 0.0, 0.0, 0.0, 0.0, 0.0, 0.0, 0.0, 0.0, 0.0, 0.0, 0.0, 0.0, 0.0, 0.0, 0.0, 0.0, 0.0, 0.0, 0.0, 0.0, 0.0, 0.0, 0.0, 0.0, 0.0, 0.0, 0.0, 0.0, 0.0])
me_circle_003.use_remesh_fix_poles = True
me_circle_003.use_remesh_preserve_attributes = False
me_circle_003.use_mirror_vertex_groups = False
me_circle_003.update()
me_circle_004 = bpy.data.meshes.new('Circle.004')
me_circle_004.from_pydata([(-0.2944, 0.7108, -0.003128), (-0.4274, 0.6397, -0.003128), (-0.544, 0.544, -0.003128), (-0.6397, 0.4274, -0.003128), (-0.7108, 0.2944, -0.003128), (-0.7546, -0.1501, -0.003128), (-0.544, -0.544, -0.003128), (-0.4274, -0.6397, -0.003128), (-0.2944, -0.7108, -0.003128), (0.1501, -0.7546, -0.003128), (0.4274, -0.6397, -0.003128), (0.7546, -0.1501, -0.003128), (0.7694, 7.892e-07, -0.003128), (0.7546, 0.1501, -0.003128), (0.544, 0.544, -0.003128), (0.1501, 0.7546, -0.003128), (-0.2878, -0.1661, -0.003128), (0.2878, -0.1661, -0.003128), (0.2878, 0.1661, -0.003128), (1.574e-09, 0.7694, -0.003128), (-0.1501, 0.7546, -0.003128), (-0.7546, 0.1501, -0.003128), (-0.7694, 1.044e-07, -0.003128), (-0.7108, -0.2944, -0.003128), (-0.6397, -0.4274, -0.003128), (-0.1501, -0.7546, -0.003128), (2.523e-07, -0.7694, -0.003128), (0.2944, -0.7108, -0.003128), (0.544, -0.544, -0.003128), (0.6397, -0.4274, -0.003128), (0.7108, -0.2944, -0.003128), (0.7108, 0.2944, -0.003128), (0.6397, 0.4274, -0.003128), (0.4274, 0.6397, -0.003128), (0.2944, 0.7108, -0.003128), (7.669e-07, 0.3323, -0.003128), (-0.2878, 0.1661, -0.003128), (7.96e-07, -0.3323, -0.003128), (1.574e-09, 0.7694, -0.03818), (-0.1501, 0.7546, -0.03818), (-0.4274, 0.6397, -0.03818), (-0.544, 0.544, -0.03818), (-0.7694, 1.044e-07, -0.03818), (-0.7546, -0.1501, -0.03818), (-0.7108, -0.2944, -0.03818), (-0.544, -0.544, -0.03818), (-0.1501, -0.7546, -0.03818), (0.1501, -0.7546, -0.03818), (0.2944, -0.7108, -0.03818), (0.4274, -0.6397, -0.03818), (0.544, -0.544, -0.03818), (0.7546, -0.1501, -0.03818), (0.6397, 0.4274, -0.03818), (0.1501, 0.7546, -0.03818), (-0.2944, 0.7108, -0.03818), (-0.6397, 0.4274, -0.03818), (-0.7108, 0.2944, -0.03818), (-0.7546, 0.1501, -0.03818), (-0.6397, -0.4274, -0.03818), (-0.4274, -0.6397, -0.03818), (-0.2944, -0.7108, -0.03818), (2.523e-07, -0.7694, -0.03818), (0.6397, -0.4274, -0.03818), (0.7108, -0.2944, -0.03818), (0.7694, 7.892e-07, -0.03818), (0.7546, 0.1501, -0.03818), (0.7108, 0.2944, -0.03818), (0.544, 0.544, -0.03818), (0.4274, 0.6397, -0.03818), (0.2944, 0.7108, -0.03818)], [], [(32, 14, 33, 34, 15, 19, 35, 18), (29, 30, 11, 12, 13, 31, 32, 18, 17), (26, 9, 27, 10, 28, 29, 17, 37), (19, 20, 0, 1, 2, 3, 36, 35), (3, 4, 21, 22, 5, 23, 24, 16, 36), (24, 6, 7, 8, 25, 26, 37, 16), (36, 16, 37, 17, 18, 35), (2, 1, 40, 41), (24, 6, 45, 58), (1, 0, 54, 40), (33, 14, 67, 68), (23, 24, 58, 44), (0, 20, 39, 54), (14, 32, 52, 67), (5, 23, 44, 43), (22, 5, 43, 42), (31, 13, 65, 66), (21, 22, 42, 57), (13, 12, 64, 65), (4, 21, 57, 56), (12, 11, 51, 64), (15, 19, 38, 53), (11, 30, 63, 51), (34, 15, 53, 69), (33, 34, 69, 68), (28, 10, 49, 50), (10, 27, 48, 49), (3, 2, 41, 55), (4, 3, 55, 56), (8, 25, 46, 60), (25, 26, 61, 46), (26, 9, 47, 61), (9, 27, 48, 47), (28, 29, 62, 50), (7, 6, 45, 59), (29, 30, 63, 62), (8, 7, 59, 60), (31, 32, 52, 66), (19, 20, 39, 38)])
_uv = me_circle_004.uv_layers.new(name='UVMap')
_uv.uv.foreach_set('vector', [0.0, 0.0, 0.0, 0.0, 0.0, 0.0, 0.0, 0.0, 0.0, 0.0, 0.0, 0.0, 0.0, 0.0, 0.0, 0.0, 0.0, 0.0, 0.0, 0.0, 0.0, 0.0, 0.0, 0.0, 0.0, 0.0, 0.0, 0.0, 0.0, 0.0, 0.0, 0.0, 0.0, 0.0, 0.0, 0.0, 0.0, 0.0, 0.0, 0.0, 0.0, 0.0, 0.0, 0.0, 0.0, 0.0, 0.0, 0.0, 0.0, 0.0, 0.0, 0.0, 0.0, 0.0, 0.0, 0.0, 0.0, 0.0, 0.0, 0.0, 0.0, 0.0, 0.0, 0.0, 0.0, 0.0, 0.0, 0.0, 0.0, 0.0, 0.0, 0.0, 0.0, 0.0, 0.0, 0.0, 0.0, 0.0, 0.0, 0.0, 0.0, 0.0, 0.0, 0.0, 0.0, 0.0, 0.0, 0.0, 0.0, 0.0, 0.0, 0.0, 0.0, 0.0, 0.0, 0.0, 0.0, 0.0, 0.0, 0.0, 0.0, 0.0, 0.0, 0.0, 0.0, 0.0, 0.0, 0.0, 0.0, 0.0, 0.0, 0.0, 0.0, 0.0, 0.0, 0.0, 0.0, 0.0, 0.0, 0.0, 0.0, 0.0, 0.0, 0.0, 0.0, 0.0, 0.0, 0.0, 0.0, 0.0, 0.0, 0.0, 0.0, 0.0, 0.0, 0.0, 0.0, 0.0, 0.0, 0.0, 0.0, 0.0, 0.0, 0.0, 0.0, 0.0, 0.0, 0.0, 0.0, 0.0, 0.0, 0.0, 0.0, 0.0, 0.0, 0.0, 0.0, 0.0, 0.0, 0.0, 0.0, 0.0, 0.0, 0.0, 0.0, 0.0, 0.0, 0.0, 0.0, 0.0, 0.0, 0.0, 0.0, 0.0, 0.0, 0.0, 0.0, 0.0, 0.0, 0.0, 0.0, 0.0, 0.0, 0.0, 0.0, 0.0, 0.0, 0.0, 0.0, 0.0, 0.0, 0.0, 0.0, 0.0, 0.0, 0.0, 0.0, 0.0, 0.0, 0.0, 0.0, 0.0, 0.0, 0.0, 0.0, 0.0, 0.0, 0.0, 0.0, 0.0, 0.0, 0.0, 0.0, 0.0, 0.0, 0.0, 0.0, 0.0, 0.0, 0.0, 0.0, 0.0, 0.0, 0.0, 0.0, 0.0, 0.0, 0.0, 0.0, 0.0, 0.0, 0.0, 0.0, 0.0, 0.0, 0.0, 0.0, 0.0, 0.0, 0.0, 0.0, 0.0, 0.0, 0.0, 0.0, 0.0, 0.0, 0.0, 0.0, 0.0, 0.0, 0.0, 0.0, 0.0, 0.0, 0.0, 0.0, 0.0, 0.0, 0.0, 0.0, 0.0, 0.0, 0.0, 0.0, 0.0, 0.0, 0.0, 0.0, 0.0, 0.0, 0.0, 0.0, 0.0, 0.0, 0.0, 0.0, 0.0, 0.0, 0.0, 0.0, 0.0, 0.0, 0.0, 0.0, 0.0, 0.0, 0.0, 0.0, 0.0, 0.0, 0.0, 0.0, 0.0, 0.0, 0.0, 0.0, 0.0, 0.0, 0.0, 0.0, 0.0, 0.0, 0.0, 0.0, 0.0, 0.0, 0.0, 0.0, 0.0, 0.0, 0.0, 0.0, 0.0, 0.0, 0.0, 0.0, 0.0, 0.0, 0.0, 0.0, 0.0, 0.0, 0.0, 0.0, 0.0, 0.0, 0.0, 0.0, 0.0, 0.0, 0.0, 0.0, 0.0, 0.0, 0.0, 0.0, 0.0, 0.0, 0.0, 0.0, 0.0, 0.0, 0.0, 0.0, 0.0, 0.0, 0.0, 0.0, 0.0, 0.0, 0.0, 0.0, 0.0, 0.0, 0.0, 0.0, 0.0, 0.0, 0.0, 0.0, 0.0, 0.0, 0.0, 0.0, 0.0, 0.0, 0.0])
me_circle_004.use_remesh_fix_poles = True
me_circle_004.use_remesh_preserve_attributes = False
me_circle_004.use_mirror_vertex_groups = False
me_circle_004.update()
me_circle_005 = bpy.data.meshes.new('Circle.005')
me_circle_005.from_pydata([(-0.2944, 0.7108, -0.003128), (-0.4274, 0.6397, -0.003128), (-0.544, 0.544, -0.003128), (-0.6397, 0.4274, -0.003128), (-0.7108, 0.2944, -0.003128), (-0.7546, -0.1501, -0.003128), (-0.544, -0.544, -0.003128), (-0.4274, -0.6397, -0.003128), (-0.2944, -0.7108, -0.003128), (0.1501, -0.7546, -0.003128), (0.4274, -0.6397, -0.003128), (0.7546, -0.1501, -0.003128), (0.7694, 7.892e-07, -0.003128), (0.7546, 0.1501, -0.003128), (0.544, 0.544, -0.003128), (0.1501, 0.7546, -0.003128), (-0.2878, -0.1661, -0.003128), (0.2878, -0.1661, -0.003128), (0.2878, 0.1661, -0.003128), (1.574e-09, 0.7694, -0.003128), (-0.1501, 0.7546, -0.003128), (-0.7546, 0.1501, -0.003128), (-0.7694, 1.044e-07, -0.003128), (-0.7108, -0.2944, -0.003128), (-0.6397, -0.4274, -0.003128), (-0.1501, -0.7546, -0.003128), (2.523e-07, -0.7694, -0.003128), (0.2944, -0.7108, -0.003128), (0.544, -0.544, -0.003128), (0.6397, -0.4274, -0.003128), (0.7108, -0.2944, -0.003128), (0.7108, 0.2944, -0.003128), (0.6397, 0.4274, -0.003128), (0.4274, 0.6397, -0.003128), (0.2944, 0.7108, -0.003128), (7.669e-07, 0.3323, -0.003128), (-0.2878, 0.1661, -0.003128), (7.96e-07, -0.3323, -0.003128), (1.574e-09, 0.7694, -0.03818), (-0.1501, 0.7546, -0.03818), (-0.4274, 0.6397, -0.03818), (-0.544, 0.544, -0.03818), (-0.7694, 1.044e-07, -0.03818), (-0.7546, -0.1501, -0.03818), (-0.7108, -0.2944, -0.03818), (-0.544, -0.544, -0.03818), (-0.1501, -0.7546, -0.03818), (0.1501, -0.7546, -0.03818), (0.2944, -0.7108, -0.03818), (0.4274, -0.6397, -0.03818), (0.544, -0.544, -0.03818), (0.7546, -0.1501, -0.03818), (0.6397, 0.4274, -0.03818), (0.1501, 0.7546, -0.03818), (-0.2944, 0.7108, -0.03818), (-0.6397, 0.4274, -0.03818), (-0.7108, 0.2944, -0.03818), (-0.7546, 0.1501, -0.03818), (-0.6397, -0.4274, -0.03818), (-0.4274, -0.6397, -0.03818), (-0.2944, -0.7108, -0.03818), (2.523e-07, -0.7694, -0.03818), (0.6397, -0.4274, -0.03818), (0.7108, -0.2944, -0.03818), (0.7694, 7.892e-07, -0.03818), (0.7546, 0.1501, -0.03818), (0.7108, 0.2944, -0.03818), (0.544, 0.544, -0.03818), (0.4274, 0.6397, -0.03818), (0.2944, 0.7108, -0.03818)], [], [(32, 14, 33, 34, 15, 19, 35, 18), (29, 30, 11, 12, 13, 31, 32, 18, 17), (26, 9, 27, 10, 28, 29, 17, 37), (19, 20, 0, 1, 2, 3, 36, 35), (3, 4, 21, 22, 5, 23, 24, 16, 36), (24, 6, 7, 8, 25, 26, 37, 16), (36, 16, 37, 17, 18, 35), (2, 1, 40, 41), (24, 6, 45, 58), (1, 0, 54, 40), (33, 14, 67, 68), (23, 24, 58, 44), (0, 20, 39, 54), (14, 32, 52, 67), (5, 23, 44, 43), (22, 5, 43, 42), (31, 13, 65, 66), (21, 22, 42, 57), (13, 12, 64, 65), (4, 21, 57, 56), (12, 11, 51, 64), (15, 19, 38, 53), (11, 30, 63, 51), (34, 15, 53, 69), (33, 34, 69, 68), (28, 10, 49, 50), (10, 27, 48, 49), (3, 2, 41, 55), (4, 3, 55, 56), (8, 25, 46, 60), (25, 26, 61, 46), (26, 9, 47, 61), (9, 27, 48, 47), (28, 29, 62, 50), (7, 6, 45, 59), (29, 30, 63, 62), (8, 7, 59, 60), (31, 32, 52, 66), (19, 20, 39, 38)])
_uv = me_circle_005.uv_layers.new(name='UVMap')
_uv.uv.foreach_set('vector', [0.0, 0.0, 0.0, 0.0, 0.0, 0.0, 0.0, 0.0, 0.0, 0.0, 0.0, 0.0, 0.0, 0.0, 0.0, 0.0, 0.0, 0.0, 0.0, 0.0, 0.0, 0.0, 0.0, 0.0, 0.0, 0.0, 0.0, 0.0, 0.0, 0.0, 0.0, 0.0, 0.0, 0.0, 0.0, 0.0, 0.0, 0.0, 0.0, 0.0, 0.0, 0.0, 0.0, 0.0, 0.0, 0.0, 0.0, 0.0, 0.0, 0.0, 0.0, 0.0, 0.0, 0.0, 0.0, 0.0, 0.0, 0.0, 0.0, 0.0, 0.0, 0.0, 0.0, 0.0, 0.0, 0.0, 0.0, 0.0, 0.0, 0.0, 0.0, 0.0, 0.0, 0.0, 0.0, 0.0, 0.0, 0.0, 0.0, 0.0, 0.0, 0.0, 0.0, 0.0, 0.0, 0.0, 0.0, 0.0, 0.0, 0.0, 0.0, 0.0, 0.0, 0.0, 0.0, 0.0, 0.0, 0.0, 0.0, 0.0, 0.0, 0.0, 0.0, 0.0, 0.0, 0.0, 0.0, 0.0, 0.0, 0.0, 0.0, 0.0, 0.0, 0.0, 0.0, 0.0, 0.0, 0.0, 0.0, 0.0, 0.0, 0.0, 0.0, 0.0, 0.0, 0.0, 0.0, 0.0, 0.0, 0.0, 0.0, 0.0, 0.0, 0.0, 0.0, 0.0, 0.0, 0.0, 0.0, 0.0, 0.0, 0.0, 0.0, 0.0, 0.0, 0.0, 0.0, 0.0, 0.0, 0.0, 0.0, 0.0, 0.0, 0.0, 0.0, 0.0, 0.0, 0.0, 0.0, 0.0, 0.0, 0.0, 0.0, 0.0, 0.0, 0.0, 0.0, 0.0, 0.0, 0.0, 0.0, 0.0, 0.0, 0.0, 0.0, 0.0, 0.0, 0.0, 0.0, 0.0, 0.0, 0.0, 0.0, 0.0, 0.0, 0.0, 0.0, 0.0, 0.0, 0.0, 0.0, 0.0, 0.0, 0.0, 0.0, 0.0, 0.0, 0.0, 0.0, 0.0, 0.0, 0.0, 0.0, 0.0, 0.0, 0.0, 0.0, 0.0, 0.0, 0.0, 0.0, 0.0, 0.0, 0.0, 0.0, 0.0, 0.0, 0.0, 0.0, 0.0, 0.0, 0.0, 0.0, 0.0, 0.0, 0.0, 0.0, 0.0, 0.0, 0.0, 0.0, 0.0, 0.0, 0.0, 0.0, 0.0, 0.0, 0.0, 0.0, 0.0, 0.0, 0.0, 0.0, 0.0, 0.0, 0.0, 0.0, 0.0, 0.0, 0.0, 0.0, 0.0, 0.0, 0.0, 0.0, 0.0, 0.0, 0.0, 0.0, 0.0, 0.0, 0.0, 0.0, 0.0, 0.0, 0.0, 0.0, 0.0, 0.0, 0.0, 0.0, 0.0, 0.0, 0.0, 0.0, 0.0, 0.0, 0.0, 0.0, 0.0, 0.0, 0.0, 0.0, 0.0, 0.0, 0.0, 0.0, 0.0, 0.0, 0.0, 0.0, 0.0, 0.0, 0.0, 0.0, 0.0, 0.0, 0.0, 0.0, 0.0, 0.0, 0.0, 0.0, 0.0, 0.0, 0.0, 0.0, 0.0, 0.0, 0.0, 0.0, 0.0, 0.0, 0.0, 0.0, 0.0, 0.0, 0.0, 0.0, 0.0, 0.0, 0.0, 0.0, 0.0, 0.0, 0.0, 0.0, 0.0, 0.0, 0.0, 0.0, 0.0, 0.0, 0.0, 0.0, 0.0, 0.0, 0.0, 0.0, 0.0, 0.0, 0.0, 0.0, 0.0, 0.0, 0.0, 0.0, 0.0, 0.0, 0.0, 0.0, 0.0, 0.0, 0.0, 0.0, 0.0, 0.0, 0.0, 0.0, 0.0, 0.0, 0.0, 0.0, 0.0, 0.0, 0.0, 0.0, 0.0])
me_circle_005.use_remesh_fix_poles = True
me_circle_005.use_remesh_preserve_attributes = False
me_circle_005.use_mirror_vertex_groups = False
me_circle_005.update()

# ---- objects
ob_light = bpy.data.objects.new('Light', light_light)
ob_camera = bpy.data.objects.new('Camera', cam_camera)
ob_reffront = bpy.data.objects.new('RefFront', None)
ob_refside = bpy.data.objects.new('RefSide', None)
ob_reftop = bpy.data.objects.new('RefTop', None)
ob_backrest = bpy.data.objects.new('Backrest', me_plane_001)
ob_legs = bpy.data.objects.new('Legs', me_cube_001)
ob_seat = bpy.data.objects.new('Seat', me_plane)
ob_legs_join_1 = bpy.data.objects.new('Legs_join_1', me_cube)
ob_legs_join_2 = bpy.data.objects.new('Legs_join_2', me_cube_002)
ob_screw_seat_1 = bpy.data.objects.new('Screw_seat_1', me_circle_001)
ob_screw_back_2 = bpy.data.objects.new('Screw_back_2', me_circle_003)
ob_screw_seat_2 = bpy.data.objects.new('Screw_seat_2', me_circle_004)
ob_screw_back_1 = bpy.data.objects.new('Screw_back_1', me_circle_005)

# ---- transforms, parenting, visibility, modifiers, constraints
ob_light.location = (4.076, 1.005, 5.904)
ob_light.rotation_euler = (0.6503, 0.05522, 1.866)
ob_light.lock_rotations_4d = False
ob_light.empty_display_type = 'ARROWS'
ob_light.color = (0.0, 0.0, 0.0, 0.0)
ob_light.lineart.crease_threshold = 0.0
ob_camera.location = (7.359, -6.926, 4.958)
ob_camera.rotation_euler = (1.109, 0.0, 0.8149)
ob_camera.lock_rotations_4d = False
ob_camera.empty_display_type = 'ARROWS'
ob_camera.color = (0.0, 0.0, 0.0, 0.0)
ob_camera.display_type = 'WIRE'
ob_camera.lineart.crease_threshold = 0.0
ob_reffront.location = (0.0, 2.003, 2.033)
ob_reffront.rotation_euler = (1.571, -0.0, -0.0)
ob_reffront.empty_display_type = 'IMAGE'
ob_reffront.empty_display_size = 5.0
ob_reffront.use_empty_image_alpha = True
ob_reffront.color = (1.0, 1.0, 1.0, 0.5)
ob_reffront.lineart.crease_threshold = 0.0
ob_refside.location = (-1.992, 0.0, 2.033)
ob_refside.rotation_euler = (1.571, -0.0, 1.571)
ob_refside.empty_display_type = 'IMAGE'
ob_refside.empty_display_size = 5.0
ob_refside.use_empty_image_alpha = True
ob_refside.color = (1.0, 1.0, 1.0, 0.5)
ob_refside.lineart.crease_threshold = 0.0
ob_reftop.location = (0.01673, -0.04561, 0.0)
ob_reftop.empty_display_type = 'IMAGE'
ob_reftop.empty_display_size = 5.0
ob_reftop.use_empty_image_alpha = True
ob_reftop.color = (1.0, 1.0, 1.0, 0.5)
ob_reftop.lineart.crease_threshold = 0.0
ob_backrest.location = (3.598e-20, 0.005051, 3.628)
ob_backrest.rotation_euler = (-0.25, -5.493e-17, 6.902e-18)
ob_backrest.lineart.crease_threshold = 0.0
_m = ob_backrest.modifiers.new('Subdivision', 'SUBSURF')
_m.uv_smooth = 'PRESERVE_CORNERS'
_m.levels = 3
_m.render_levels = 3
_m.show_only_control_edges = False
_m = ob_backrest.modifiers.new('Bevel', 'BEVEL')
_m.angle_limit = 1.047
_m = ob_backrest.modifiers.new('Auto Smooth', 'NODES')
_m.node_group = ng_auto_smooth
_gi = [s.identifier for s in ng_auto_smooth.interface.items_tree if s.item_type == 'SOCKET' and s.in_out == 'INPUT']
_m[_gi[1]] = 0.5236  # Angle
ob_legs.location = (1.261, -1.07, 0.08601)
ob_legs.rotation_euler = (1.782e-09, -0.162, -2.196e-08)
ob_legs.scale = (1.134, 1.0, 1.009)
ob_legs.lineart.crease_threshold = 0.0
_m = ob_legs.modifiers.new('Subdivision', 'SUBSURF')
_m.uv_smooth = 'PRESERVE_CORNERS'
_m.levels = 3
_m.render_levels = 3
_m.show_only_control_edges = False
_m = ob_legs.modifiers.new('Mirror.001', 'MIRROR')
_m.mirror_object = ob_seat
_m = ob_legs.modifiers.new('Auto Smooth', 'NODES')
_m.node_group = ng_auto_smooth
_gi = [s.identifier for s in ng_auto_smooth.interface.items_tree if s.item_type == 'SOCKET' and s.in_out == 'INPUT']
_m[_gi[1]] = 1.047  # Angle
ob_seat.location = (0.0, -0.2812, 2.461)
ob_seat.lineart.crease_threshold = 0.0
_m = ob_seat.modifiers.new('Subdivision', 'SUBSURF')
_m.uv_smooth = 'PRESERVE_CORNERS'
_m.levels = 3
_m.render_levels = 3
_m.show_only_control_edges = False
_m = ob_seat.modifiers.new('Bevel', 'BEVEL')
_m.width = 0.002
_m.width_pct = 0.002
_m.angle_limit = 1.047
_m = ob_seat.modifiers.new('Auto Smooth', 'NODES')
_m.node_group = ng_auto_smooth
_gi = [s.identifier for s in ng_auto_smooth.interface.items_tree if s.item_type == 'SOCKET' and s.in_out == 'INPUT']
_m[_gi[1]] = 0.5236  # Angle
ob_legs_join_1.location = (0.0, -0.9461, 1.651)
ob_legs_join_1.rotation_euler = (-0.0837, -1.856e-17, 7.773e-19)
ob_legs_join_1.lineart.crease_threshold = 0.0
_m = ob_legs_join_1.modifiers.new('Subdivision', 'SUBSURF')
_m.uv_smooth = 'PRESERVE_CORNERS'
_m.levels = 3
_m.show_only_control_edges = False
_m = ob_legs_join_1.modifiers.new('Auto Smooth', 'NODES')
_m.node_group = ng_auto_smooth
_gi = [s.identifier for s in ng_auto_smooth.interface.items_tree if s.item_type == 'SOCKET' and s.in_out == 'INPUT']
_m[_gi[1]] = 1.047  # Angle
ob_legs_join_2.location = (0.0, 0.9299, 1.58)
ob_legs_join_2.rotation_euler = (0.08552, 1.897e-17, 8.115e-19)
ob_legs_join_2.lineart.crease_threshold = 0.0
_m = ob_legs_join_2.modifiers.new('Subdivision', 'SUBSURF')
_m.uv_smooth = 'PRESERVE_CORNERS'
_m.levels = 3
_m.show_only_control_edges = False
_m = ob_legs_join_2.modifiers.new('Auto Smooth', 'NODES')
_m.node_group = ng_auto_smooth
_gi = [s.identifier for s in ng_auto_smooth.interface.items_tree if s.item_type == 'SOCKET' and s.in_out == 'INPUT']
_m[_gi[1]] = 1.047  # Angle
ob_screw_seat_1.location = (-0.9005, 0.1869, 2.32)
ob_screw_seat_1.rotation_euler = (-0.05713, 0.1881, -0.005653)
ob_screw_seat_1.scale = (0.03917, 0.03917, 0.03917)
ob_screw_seat_1.lineart.crease_threshold = 0.0
_m = ob_screw_seat_1.modifiers.new('Mirror', 'MIRROR')
_m.mirror_object = ob_seat
ob_screw_back_2.location = (-0.7562, 0.7632, 3.058)
ob_screw_back_2.rotation_euler = (1.333, 0.272, 0.3425)
ob_screw_back_2.scale = (0.03917, 0.03917, 0.03917)
ob_screw_back_2.lineart.crease_threshold = 0.0
_m = ob_screw_back_2.modifiers.new('Mirror', 'MIRROR')
_m.mirror_object = ob_backrest
ob_screw_seat_2.location = (-0.8814, -0.6683, 2.365)
ob_screw_seat_2.rotation_euler = (-0.05257, 0.1919, -0.005861)
ob_screw_seat_2.scale = (0.03917, 0.03917, 0.03917)
ob_screw_seat_2.lineart.crease_threshold = 0.0
_m = ob_screw_seat_2.modifiers.new('Mirror', 'MIRROR')
_m.mirror_object = ob_seat
ob_screw_back_1.location = (-0.6645, 1.004, 3.666)
ob_screw_back_1.rotation_euler = (1.305, 0.2479, 0.2466)
ob_screw_back_1.scale = (0.03917, 0.03917, 0.03917)
ob_screw_back_1.lineart.crease_threshold = 0.0
_m = ob_screw_back_1.modifiers.new('Mirror', 'MIRROR')
_m.mirror_object = ob_backrest

# ---- collection membership
col_collection.objects.link(ob_light)
col_collection.objects.link(ob_camera)
col_references.objects.link(ob_reffront)
col_references.objects.link(ob_refside)
col_references.objects.link(ob_reftop)
col_chair.objects.link(ob_backrest)
col_chair.objects.link(ob_legs)
col_chair.objects.link(ob_seat)
col_chair.objects.link(ob_legs_join_1)
col_chair.objects.link(ob_legs_join_2)
col_chair.objects.link(ob_screw_seat_1)
col_chair.objects.link(ob_screw_back_2)
col_chair.objects.link(ob_screw_seat_2)
col_chair.objects.link(ob_screw_back_1)
def _layer_coll(name, lc=None):
    lc = lc or bpy.context.view_layer.layer_collection
    for c in lc.children:
        if c.name == name: return c
        r = _layer_coll(name, c)
        if r: return r
_layer_coll('References').exclude = True

# ---- scene / render settings (as saved in the file)
scene.camera = ob_camera
scene.frame_start = 1; scene.frame_end = 250; scene.frame_set(0)
scene.render.engine = 'BLENDER_EEVEE_NEXT'
scene.cycles.use_denoising = False
scene.cycles.samples = 128
scene.cycles.sampling_pattern = 'TABULATED_SOBOL'
scene.cycles.use_adaptive_sampling = False
scene.cycles.use_light_tree = False
scene.view_settings.view_transform = 'Filmic'
bpy.context.view_layer.update()
